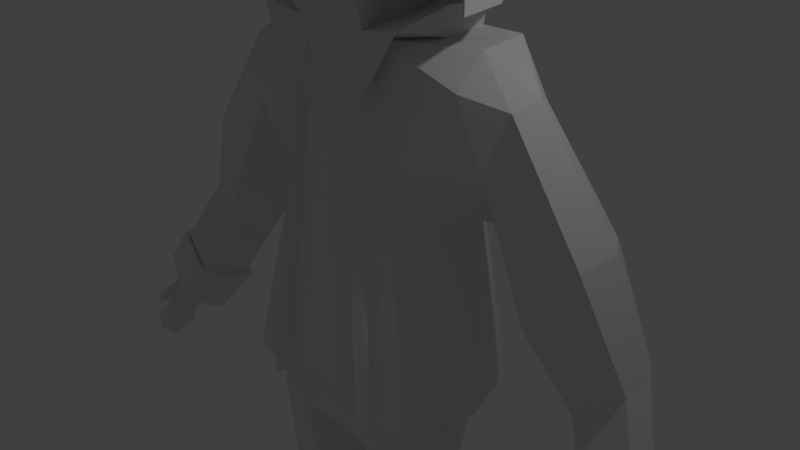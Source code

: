 # Source: probably_broke_it.blend  (saved by Blender 2.78.0; exported with 4.5.12 LTS)
import bpy
from mathutils import Matrix  # noqa: F401  (used for matrix-valued properties, if any)

bpy.ops.wm.read_factory_settings(use_empty=True)
scene = bpy.context.scene
scene.name = 'Scene'

# ---- collections
col_collection_1 = bpy.data.collections.new('Collection 1'); scene.collection.children.link(col_collection_1)

# ---- world
world_world = bpy.data.worlds.new('World'); scene.world = world_world
world_world.color = (0.05088, 0.05088, 0.05088)
world_world.use_sun_shadow = False
world_world.sun_shadow_jitter_overblur = 0.0
world_world.cycles.sampling_method = 'MANUAL'

# ---- cameras
cam_camera = bpy.data.cameras.new('Camera')
cam_camera.clip_end = 100.0
cam_camera.lens = 35.0
cam_camera.sensor_width = 32.0
cam_camera.sensor_height = 18.0
cam_camera.ortho_scale = 7.314
cam_camera.dof.focus_distance = 0.0
cam_camera.dof.aperture_fstop = 128.0

# ---- lights
light_lamp = bpy.data.lights.new('Lamp', 'POINT')
light_lamp.transmission_factor = 0.0
light_lamp.cutoff_distance = 30.0
light_lamp.energy = 100.0
light_lamp.shadow_buffer_clip_start = 1.001
light_lamp.shadow_soft_size = 0.1
light_lamp.shadow_maximum_resolution = 0.006
light_lamp.use_absolute_resolution = True

# ---- meshes
me_cube_004 = bpy.data.meshes.new('Cube.004')
me_cube_004.from_pydata([(0.4685, 1.248, 5.841), (1.193, 0.5068, 5.949), (1.312, -0.5419, 5.949), (0.5881, -1.277, 5.845), (0.4666, 0.556, 6.706), (0.552, -0.5185, 6.7), (0.5644, 1.327, 5.151), (1.364, 0.5538, 5.177), (1.35, -0.00878, 6.005), (1.429, -0.5975, 5.183), (0.5909, -1.439, 5.331), (0.5579, 0.02765, 6.804), (0.3972, 0.9887, 6.39), (0.8839, 0.9454, 5.866), (0.8814, 0.4868, 6.515), (1.018, -0.4849, 6.513), (1.063, -0.9968, 5.867), (0.5338, -0.9858, 6.384), (1.497, -0.01093, 5.181), (1.046, 1.024, 5.168), (1.035, 0.005027, 6.609), (1.144, -1.098, 5.176), (0.8897, -0.8369, 6.285), (0.7247, 0.8192, 6.287), (0.4537, 1.348, 5.829), (0.3766, 1.069, 6.422), (0.9022, 1.022, 5.856), (0.5116, 1.434, 5.142), (1.236, 0.5482, 5.945), (1.375, 0.5989, 5.17), (0.8996, 0.5265, 6.556), (1.406, -0.008686, 6.006), (1.365, -0.5845, 5.945), (1.047, -0.523, 6.555), (1.096, -1.076, 5.857), (1.445, -0.6446, 5.177), (0.5828, -1.379, 5.833), (0.5433, -1.55, 5.322), (0.5241, -1.064, 6.415), (0.4516, 0.6013, 6.763), (0.5501, 0.03066, 6.869), (0.5438, -0.5592, 6.757), (1.032, 1.107, 5.16), (1.519, -0.01101, 5.174), (1.065, 0.006225, 6.659), (1.137, -1.185, 5.169), (0.7303, 0.8856, 6.311), (0.9086, -0.9031, 6.308), (1.497, -0.01093, 5.181), (1.429, -0.5975, 5.183), (1.519, -0.01101, 5.174), (1.445, -0.6446, 5.177), (-0.4685, 1.248, 5.841), (-1.193, 0.5068, 5.949), (-1.312, -0.5419, 5.949), (-0.5881, -1.277, 5.845), (-0.4666, 0.556, 6.706), (-0.552, -0.5185, 6.7), (0.0, 1.423, 5.845), (-0.5644, 1.327, 5.151), (-1.364, 0.5538, 5.177), (-1.35, -0.00878, 6.005), (-1.429, -0.5975, 5.183), (-0.6294, -1.403, 5.312), (0.0, -1.471, 5.854), (0.0, 0.6699, 6.71), (0.0, -0.5973, 6.698), (-0.5579, 0.02765, 6.804), (-0.3972, 0.9887, 6.39), (-0.8839, 0.9454, 5.866), (-0.8814, 0.4868, 6.515), (-1.018, -0.4849, 6.513), (-1.063, -0.9968, 5.867), (-0.5338, -0.9858, 6.384), (0.0, 1.547, 5.129), (-1.497, -0.1748, 4.575), (-1.991e-06, -1.581, 5.019), (0.0, 0.05468, 6.794), (0.0, 1.079, 6.407), (-1.046, 1.024, 5.168), (-1.035, 0.005027, 6.609), (-1.144, -1.098, 5.176), (0.0, -1.151, 6.394), (-0.8897, -0.8369, 6.285), (-0.7247, 0.8192, 6.287), (-0.4537, 1.348, 5.829), (0.0, 1.538, 5.833), (-0.3766, 1.069, 6.422), (-0.9022, 1.022, 5.856), (-0.5116, 1.434, 5.142), (-1.236, 0.5482, 5.945), (-1.375, 0.5989, 5.17), (-0.8996, 0.5265, 6.556), (-1.406, -0.008686, 6.006), (-1.365, -0.5845, 5.945), (-1.047, -0.523, 6.555), (-1.096, -1.076, 5.857), (-1.445, -0.6446, 5.177), (-0.5828, -1.379, 5.833), (-0.5818, -1.514, 5.303), (-0.5241, -1.064, 6.415), (0.0, -1.588, 5.843), (-0.4516, 0.6013, 6.763), (-0.5501, 0.03066, 6.869), (0.0, 0.7243, 6.767), (-0.5438, -0.5592, 6.757), (0.0, -0.6444, 6.755), (0.0, 1.672, 5.119), (0.0, 1.166, 6.44), (-1.032, 1.107, 5.16), (-1.519, -0.1748, 4.568), (-1.065, 0.006225, 6.659), (-1.137, -1.185, 5.169), (-1.991e-06, -1.709, 5.007), (0.0, -1.242, 6.426), (0.0, 0.05985, 6.858), (-0.7303, 0.8856, 6.311), (-0.9086, -0.9031, 6.308), (-1.497, -0.1748, 4.575), (-1.429, -0.5975, 5.183), (-1.519, -0.1748, 4.568), (-1.445, -0.6446, 5.177), (1.451e-08, 1.536, 3.35), (0.688, 1.268, 3.376), (1.276, 0.8984, 3.397), (1.825, -0.3631, 3.413), (1.662, 0.3253, 3.408), (1.451e-08, 1.688, 3.338), (0.6236, 1.398, 3.366), (1.258, 0.9993, 3.388), (1.852, -0.3632, 3.405), (1.676, 0.3803, 3.4), (-0.688, 1.268, 3.376), (-1.276, 0.8984, 3.397), (-1.825, -0.3631, 3.413), (-1.662, 0.3253, 3.408), (-0.6236, 1.398, 3.366), (-1.258, 0.9993, 3.388), (-1.852, -0.3632, 3.405), (-1.676, 0.3803, 3.4)], [], [(0, 58, 74, 6), (0, 12, 78, 58), (0, 13, 23, 12), (0, 6, 19, 13), (1, 7, 18, 8), (1, 13, 19, 7), (1, 14, 23, 13), (1, 8, 20, 14), (2, 8, 18, 9), (2, 15, 20, 8), (2, 16, 22, 15), (2, 9, 21, 16), (3, 10, 76, 64), (3, 16, 21, 10), (3, 17, 22, 16), (3, 64, 82, 17), (4, 11, 77, 65), (4, 14, 20, 11), (4, 12, 23, 14), (4, 65, 78, 12), (5, 66, 77, 11), (5, 17, 82, 66), (5, 15, 22, 17), (5, 11, 20, 15), (24, 27, 107, 86), (24, 86, 108, 25), (24, 25, 46, 26), (24, 26, 42, 27), (28, 31, 43, 29), (28, 29, 42, 26), (28, 26, 46, 30), (28, 30, 44, 31), (32, 35, 43, 31), (32, 31, 44, 33), (32, 33, 47, 34), (32, 34, 45, 35), (36, 101, 113, 37), (36, 37, 45, 34), (36, 34, 47, 38), (36, 38, 114, 101), (39, 104, 115, 40), (39, 40, 44, 30), (39, 30, 46, 25), (39, 25, 108, 104), (41, 40, 115, 106), (41, 106, 114, 38), (41, 38, 47, 33), (41, 33, 44, 40), (35, 9, 49, 51), (21, 9, 35, 45), (75, 110, 138, 134), (76, 10, 37, 113), (29, 43, 130, 131), (10, 21, 45, 37), (109, 89, 136, 137), (27, 42, 129, 128), (49, 48, 50, 51), (9, 18, 48, 49), (18, 43, 50, 48), (43, 35, 51, 50), (52, 59, 74, 58), (52, 58, 78, 68), (52, 68, 84, 69), (52, 69, 79, 59), (53, 61, 75, 60), (53, 60, 79, 69), (53, 69, 84, 70), (53, 70, 80, 61), (54, 62, 75, 61), (54, 61, 80, 71), (54, 71, 83, 72), (54, 72, 81, 62), (55, 64, 76, 63), (55, 63, 81, 72), (55, 72, 83, 73), (55, 73, 82, 64), (56, 65, 77, 67), (56, 67, 80, 70), (56, 70, 84, 68), (56, 68, 78, 65), (57, 67, 77, 66), (57, 66, 82, 73), (57, 73, 83, 71), (57, 71, 80, 67), (85, 86, 107, 89), (85, 87, 108, 86), (85, 88, 116, 87), (85, 89, 109, 88), (90, 91, 110, 93), (90, 88, 109, 91), (90, 92, 116, 88), (90, 93, 111, 92), (94, 93, 110, 97), (94, 95, 111, 93), (94, 96, 117, 95), (94, 97, 112, 96), (98, 99, 113, 101), (98, 96, 112, 99), (98, 100, 117, 96), (98, 101, 114, 100), (102, 103, 115, 104), (102, 92, 111, 103), (102, 87, 116, 92), (102, 104, 108, 87), (105, 106, 115, 103), (105, 100, 114, 106), (105, 95, 117, 100), (105, 103, 111, 95), (97, 121, 119, 62), (81, 112, 97, 62), (89, 107, 127, 136), (76, 113, 99, 63), (43, 18, 125, 130), (63, 99, 112, 81), (107, 27, 128, 127), (79, 60, 135, 133), (119, 121, 120, 118), (62, 119, 118, 75), (75, 118, 120, 110), (110, 120, 121, 97), (123, 122, 127, 128), (124, 123, 128, 129), (125, 126, 131, 130), (126, 124, 129, 131), (132, 136, 127, 122), (133, 137, 136, 132), (134, 138, 139, 135), (135, 139, 137, 133), (110, 91, 139, 138), (42, 29, 131, 129), (6, 74, 122, 123), (91, 109, 137, 139), (19, 6, 123, 124), (74, 59, 132, 122), (18, 7, 126, 125), (59, 79, 133, 132), (7, 19, 124, 126), (60, 75, 134, 135)])
_uv = me_cube_004.uv_layers.new(name='UVMap')
_uv.uv.foreach_set('vector', [0.0, 0.0, 1.0, 0.0, 1.0, 1.0, 0.0, 1.0, 0.0, 0.0, 1.0, 0.0, 1.0, 1.0, 0.0, 1.0, 0.0, 0.0, 1.0, 0.0, 1.0, 1.0, 0.0, 1.0, 0.0, 0.0, 1.0, 0.0, 1.0, 1.0, 0.0, 1.0, 0.0, 0.0, 1.0, 0.0, 1.0, 1.0, 0.0, 1.0, 0.0, 0.0, 1.0, 0.0, 1.0, 1.0, 0.0, 1.0, 0.0, 0.0, 1.0, 0.0, 1.0, 1.0, 0.0, 1.0, 0.0, 0.0, 1.0, 0.0, 1.0, 1.0, 0.0, 1.0, 0.0, 0.0, 1.0, 0.0, 1.0, 1.0, 0.0, 1.0, 0.0, 0.0, 1.0, 0.0, 1.0, 1.0, 0.0, 1.0, 0.0, 0.0, 1.0, 0.0, 1.0, 1.0, 0.0, 1.0, 0.0, 0.0, 1.0, 0.0, 1.0, 1.0, 0.0, 1.0, 0.0, 0.0, 1.0, 0.0, 1.0, 1.0, 0.0, 1.0, 0.0, 0.0, 1.0, 0.0, 1.0, 1.0, 0.0, 1.0, 0.0, 0.0, 1.0, 0.0, 1.0, 1.0, 0.0, 1.0, 0.0, 0.0, 1.0, 0.0, 1.0, 1.0, 0.0, 1.0, 0.0, 0.0, 1.0, 0.0, 1.0, 1.0, 0.0, 1.0, 0.0, 0.0, 1.0, 0.0, 1.0, 1.0, 0.0, 1.0, 0.0, 0.0, 1.0, 0.0, 1.0, 1.0, 0.0, 1.0, 0.0, 0.0, 1.0, 0.0, 1.0, 1.0, 0.0, 1.0, 0.0, 0.0, 1.0, 0.0, 1.0, 1.0, 0.0, 1.0, 0.0, 0.0, 1.0, 0.0, 1.0, 1.0, 0.0, 1.0, 0.0, 0.0, 1.0, 0.0, 1.0, 1.0, 0.0, 1.0, 0.0, 0.0, 1.0, 0.0, 1.0, 1.0, 0.0, 1.0, 0.0, 0.0, 1.0, 0.0, 1.0, 1.0, 0.0, 1.0, 0.0, 0.0, 1.0, 0.0, 1.0, 1.0, 0.0, 1.0, 0.0, 0.0, 1.0, 0.0, 1.0, 1.0, 0.0, 1.0, 0.0, 0.0, 1.0, 0.0, 1.0, 1.0, 0.0, 1.0, 0.0, 0.0, 1.0, 0.0, 1.0, 1.0, 0.0, 1.0, 0.0, 0.0, 1.0, 0.0, 1.0, 1.0, 0.0, 1.0, 0.0, 0.0, 1.0, 0.0, 1.0, 1.0, 0.0, 1.0, 0.0, 0.0, 1.0, 0.0, 1.0, 1.0, 0.0, 1.0, 0.0, 0.0, 1.0, 0.0, 1.0, 1.0, 0.0, 1.0, 0.0, 0.0, 1.0, 0.0, 1.0, 1.0, 0.0, 1.0, 0.0, 0.0, 1.0, 0.0, 1.0, 1.0, 0.0, 1.0, 0.0, 0.0, 1.0, 0.0, 1.0, 1.0, 0.0, 1.0, 0.0, 0.0, 1.0, 0.0, 1.0, 1.0, 0.0, 1.0, 0.0, 0.0, 1.0, 0.0, 1.0, 1.0, 0.0, 1.0, 0.0, 0.0, 1.0, 0.0, 1.0, 1.0, 0.0, 1.0, 0.0, 0.0, 1.0, 0.0, 1.0, 1.0, 0.0, 1.0, 0.0, 0.0, 1.0, 0.0, 1.0, 1.0, 0.0, 1.0, 0.0, 0.0, 1.0, 0.0, 1.0, 1.0, 0.0, 1.0, 0.0, 0.0, 1.0, 0.0, 1.0, 1.0, 0.0, 1.0, 0.0, 0.0, 1.0, 0.0, 1.0, 1.0, 0.0, 1.0, 0.0, 0.0, 1.0, 0.0, 1.0, 1.0, 0.0, 1.0, 0.0, 0.0, 1.0, 0.0, 1.0, 1.0, 0.0, 1.0, 0.0, 0.0, 1.0, 0.0, 1.0, 1.0, 0.0, 1.0, 0.0, 0.0, 1.0, 0.0, 1.0, 1.0, 0.0, 1.0, 0.0, 0.0, 1.0, 0.0, 1.0, 1.0, 0.0, 1.0, 0.0, 0.0, 1.0, 0.0, 1.0, 1.0, 0.0, 1.0, 0.0, 0.0, 1.0, 0.0, 1.0, 1.0, 0.0, 1.0, 0.0, 0.0, 1.0, 0.0, 1.0, 1.0, 0.0, 1.0, 0.0, 0.0, 1.0, 0.0, 1.0, 1.0, 0.0, 1.0, 0.0, 0.0, 1.0, 0.0, 1.0, 1.0, 0.0, 1.0, 0.0, 0.0, 1.0, 0.0, 1.0, 1.0, 0.0, 1.0, 0.0, 0.0, 1.0, 0.0, 1.0, 1.0, 0.0, 1.0, 0.0, 0.0, 1.0, 0.0, 1.0, 1.0, 0.0, 1.0, 0.0, 0.0, 1.0, 0.0, 1.0, 1.0, 0.0, 1.0, 0.0, 0.0, 1.0, 0.0, 1.0, 1.0, 0.0, 1.0, 0.0, 0.0, 1.0, 0.0, 1.0, 1.0, 0.0, 1.0, 0.0, 0.0, 1.0, 0.0, 1.0, 1.0, 0.0, 1.0, 0.0, 0.0, 1.0, 0.0, 1.0, 1.0, 0.0, 1.0, 0.0, 0.0, 1.0, 0.0, 1.0, 1.0, 0.0, 1.0, 0.0, 0.0, 1.0, 0.0, 1.0, 1.0, 0.0, 1.0, 0.0, 0.0, 1.0, 0.0, 1.0, 1.0, 0.0, 1.0, 0.0, 0.0, 1.0, 0.0, 1.0, 1.0, 0.0, 1.0, 0.0, 0.0, 1.0, 0.0, 1.0, 1.0, 0.0, 1.0, 0.0, 0.0, 1.0, 0.0, 1.0, 1.0, 0.0, 1.0, 0.0, 0.0, 1.0, 0.0, 1.0, 1.0, 0.0, 1.0, 0.0, 0.0, 1.0, 0.0, 1.0, 1.0, 0.0, 1.0, 0.0, 0.0, 1.0, 0.0, 1.0, 1.0, 0.0, 1.0, 0.0, 0.0, 1.0, 0.0, 1.0, 1.0, 0.0, 1.0, 0.0, 0.0, 1.0, 0.0, 1.0, 1.0, 0.0, 1.0, 0.0, 0.0, 1.0, 0.0, 1.0, 1.0, 0.0, 1.0, 0.0, 0.0, 1.0, 0.0, 1.0, 1.0, 0.0, 1.0, 0.0, 0.0, 1.0, 0.0, 1.0, 1.0, 0.0, 1.0, 0.0, 0.0, 1.0, 0.0, 1.0, 1.0, 0.0, 1.0, 0.0, 0.0, 1.0, 0.0, 1.0, 1.0, 0.0, 1.0, 0.0, 0.0, 1.0, 0.0, 1.0, 1.0, 0.0, 1.0, 0.0, 0.0, 1.0, 0.0, 1.0, 1.0, 0.0, 1.0, 0.0, 0.0, 1.0, 0.0, 1.0, 1.0, 0.0, 1.0, 0.0, 0.0, 1.0, 0.0, 1.0, 1.0, 0.0, 1.0, 0.0, 0.0, 1.0, 0.0, 1.0, 1.0, 0.0, 1.0, 0.0, 0.0, 1.0, 0.0, 1.0, 1.0, 0.0, 1.0, 0.0, 0.0, 1.0, 0.0, 1.0, 1.0, 0.0, 1.0, 0.0, 0.0, 1.0, 0.0, 1.0, 1.0, 0.0, 1.0, 0.0, 0.0, 1.0, 0.0, 1.0, 1.0, 0.0, 1.0, 0.0, 0.0, 1.0, 0.0, 1.0, 1.0, 0.0, 1.0, 0.0, 0.0, 1.0, 0.0, 1.0, 1.0, 0.0, 1.0, 0.0, 0.0, 1.0, 0.0, 1.0, 1.0, 0.0, 1.0, 0.0, 0.0, 1.0, 0.0, 1.0, 1.0, 0.0, 1.0, 0.0, 0.0, 1.0, 0.0, 1.0, 1.0, 0.0, 1.0, 0.0, 0.0, 1.0, 0.0, 1.0, 1.0, 0.0, 1.0, 0.0, 0.0, 1.0, 0.0, 1.0, 1.0, 0.0, 1.0, 0.0, 0.0, 1.0, 0.0, 1.0, 1.0, 0.0, 1.0, 0.0, 0.0, 1.0, 0.0, 1.0, 1.0, 0.0, 1.0, 0.0, 0.0, 1.0, 0.0, 1.0, 1.0, 0.0, 1.0, 0.0, 0.0, 1.0, 0.0, 1.0, 1.0, 0.0, 1.0, 0.0, 0.0, 1.0, 0.0, 1.0, 1.0, 0.0, 1.0, 0.0, 0.0, 1.0, 0.0, 1.0, 1.0, 0.0, 1.0, 0.0, 0.0, 1.0, 0.0, 1.0, 1.0, 0.0, 1.0, 0.0, 0.0, 1.0, 0.0, 1.0, 1.0, 0.0, 1.0, 0.0, 0.0, 1.0, 0.0, 1.0, 1.0, 0.0, 1.0, 0.0, 0.0, 1.0, 0.0, 1.0, 1.0, 0.0, 1.0, 0.0, 0.0, 1.0, 0.0, 1.0, 1.0, 0.0, 1.0, 0.0, 0.0, 1.0, 0.0, 1.0, 1.0, 0.0, 1.0, 0.0, 0.0, 1.0, 0.0, 1.0, 1.0, 0.0, 1.0, 0.0, 0.0, 1.0, 0.0, 1.0, 1.0, 0.0, 1.0, 0.0, 0.0, 1.0, 0.0, 1.0, 1.0, 0.0, 1.0, 0.0, 0.0, 1.0, 0.0, 1.0, 1.0, 0.0, 1.0, 0.0, 0.0, 1.0, 0.0, 1.0, 1.0, 0.0, 1.0, 0.0, 0.0, 1.0, 0.0, 1.0, 1.0, 0.0, 1.0, 0.0, 0.0, 1.0, 0.0, 1.0, 1.0, 0.0, 1.0, 0.0, 0.0, 1.0, 0.0, 1.0, 1.0, 0.0, 1.0, 0.0, 0.0, 1.0, 0.0, 1.0, 1.0, 0.0, 1.0, 0.0, 0.0, 1.0, 0.0, 1.0, 1.0, 0.0, 1.0, 0.0, 0.0, 1.0, 0.0, 1.0, 1.0, 0.0, 1.0, 0.0, 0.0, 1.0, 0.0, 1.0, 1.0, 0.0, 1.0, 0.0, 0.0, 1.0, 0.0, 1.0, 1.0, 0.0, 1.0, 0.0, 0.0, 1.0, 0.0, 1.0, 1.0, 0.0, 1.0, 0.0, 0.0, 1.0, 0.0, 1.0, 1.0, 0.0, 1.0, 0.0, 0.0, 1.0, 0.0, 1.0, 1.0, 0.0, 1.0, 0.0, 0.0, 1.0, 0.0, 1.0, 1.0, 0.0, 1.0, 0.0, 0.0, 1.0, 0.0, 1.0, 1.0, 0.0, 1.0, 0.0, 0.0, 1.0, 0.0, 1.0, 1.0, 0.0, 1.0, 0.0, 0.0, 1.0, 0.0, 1.0, 1.0, 0.0, 1.0, 0.0, 0.0, 1.0, 0.0, 1.0, 1.0, 0.0, 1.0, 0.0, 0.0, 1.0, 0.0, 1.0, 1.0, 0.0, 1.0, 0.0, 0.0, 1.0, 0.0, 1.0, 1.0, 0.0, 1.0, 0.0, 0.0, 1.0, 0.0, 1.0, 1.0, 0.0, 1.0, 0.0, 0.0, 1.0, 0.0, 1.0, 1.0, 0.0, 1.0, 0.0, 0.0, 1.0, 0.0, 1.0, 1.0, 0.0, 1.0, 0.0, 0.0, 1.0, 0.0, 1.0, 1.0, 0.0, 1.0, 0.0, 0.0, 1.0, 0.0, 1.0, 1.0, 0.0, 1.0, 0.0, 0.0, 1.0, 0.0, 1.0, 1.0, 0.0, 1.0, 0.0, 0.0, 1.0, 0.0, 1.0, 1.0, 0.0, 1.0, 0.0, 0.0, 1.0, 0.0, 1.0, 1.0, 0.0, 1.0, 0.0, 0.0, 1.0, 0.0, 1.0, 1.0, 0.0, 1.0])
me_cube_004.use_remesh_preserve_volume = False
me_cube_004.use_remesh_preserve_attributes = False
me_cube_004.use_mirror_vertex_groups = False
me_cube_004.update()
me_cube_003 = bpy.data.meshes.new('Cube.003')
me_cube_003.from_pydata([(0.0, 2.308, 5.582), (0.0, -2.317, 5.582), (0.2238, -2.273, 5.582), (0.6218, -2.141, 5.582), (0.9886, -1.928, 5.582), (1.31, -1.64, 5.582), (1.574, -1.289, 5.582), (1.77, -0.8896, 5.582), (1.891, -0.4558, 5.582), (1.932, -0.004603, 5.582), (1.891, 0.4466, 5.582), (1.77, 0.8804, 5.582), (1.574, 1.28, 5.582), (1.31, 1.631, 5.582), (0.9886, 1.918, 5.582), (0.6218, 2.132, 5.582), (0.2238, 2.264, 5.582), (0.0, 2.308, 5.711), (0.0, -2.317, 5.711), (0.2238, -2.273, 5.711), (0.6218, -2.141, 5.711), (0.9886, -1.928, 5.711), (1.31, -1.64, 5.711), (1.574, -1.289, 5.711), (1.77, -0.8896, 5.711), (1.891, -0.4558, 5.711), (1.932, -0.004603, 5.711), (1.891, 0.4466, 5.711), (1.77, 0.8804, 5.711), (1.574, 1.28, 5.711), (1.31, 1.631, 5.711), (0.9886, 1.918, 5.711), (0.6218, 2.132, 5.711), (0.2238, 2.264, 5.711), (0.0, 2.188, 5.711), (0.0, -2.197, 5.711), (0.2022, -2.155, 5.711), (0.5795, -2.03, 5.711), (0.9272, -1.827, 5.711), (1.232, -1.555, 5.711), (1.482, -1.223, 5.711), (1.668, -0.8436, 5.711), (1.782, -0.4323, 5.711), (1.821, -0.004603, 5.711), (1.782, 0.4231, 5.711), (1.668, 0.8344, 5.711), (1.482, 1.213, 5.711), (1.232, 1.546, 5.711), (0.9272, 1.818, 5.711), (0.5795, 2.021, 5.711), (0.2022, 2.146, 5.711), (0.0, -2.054, 6.406), (0.1766, -2.014, 6.406), (0.5293, -1.898, 6.406), (0.8543, -1.708, 6.406), (1.139, -1.454, 6.406), (1.373, -1.143, 6.406), (1.547, -0.7888, 6.406), (1.654, -0.4044, 6.406), (1.69, -0.004603, 6.406), (1.654, 0.3952, 6.406), (1.547, 0.7796, 6.406), (1.373, 1.134, 6.406), (1.139, 1.444, 6.406), (0.8543, 1.699, 6.406), (0.5293, 1.889, 6.406), (0.0, 1.626, 6.908), (0.0, -1.636, 6.908), (0.1018, -1.604, 6.908), (0.3825, -1.511, 6.908), (0.6412, -1.361, 6.908), (0.8679, -1.158, 6.908), (1.054, -0.9108, 6.908), (1.192, -0.6288, 6.908), (1.277, -0.3228, 6.908), (1.306, -0.004603, 6.908), (1.277, 0.3136, 6.908), (1.192, 0.6196, 6.908), (1.054, 0.9015, 6.908), (0.8679, 1.149, 6.908), (0.6412, 1.352, 6.908), (0.3825, 1.502, 6.908), (0.1018, 1.595, 6.908), (0.0, 0.2453, 7.491), (0.0, -0.293, 7.491), (0.0, -0.2878, 7.491), (0.0, -0.2725, 7.491), (0.0, -0.2477, 7.491), (0.0, -0.2142, 7.491), (0.01514, -0.1734, 7.491), (0.03796, -0.1269, 7.491), (0.05201, -0.07638, 7.491), (0.05675, -0.02387, 7.491), (0.05201, 0.02864, 7.491), (0.03796, 0.07913, 7.491), (0.01514, 0.1257, 7.491), (0.0, 0.1664, 7.491), (0.0, 0.1999, 7.491), (0.0, 0.2248, 7.491), (0.0, 0.2401, 7.491), (0.0, 1.15, 7.296), (0.6988, 0.6319, 7.296), (0.5659, 0.8085, 7.296), (0.4038, 0.9534, 7.296), (0.0, -1.181, 7.296), (0.219, 1.061, 7.296), (0.01842, -1.159, 7.296), (0.01842, 1.127, 7.296), (0.219, -1.092, 7.296), (0.4038, -0.9846, 7.296), (0.5659, -0.8397, 7.296), (0.6988, -0.6631, 7.296), (0.7976, -0.4616, 7.296), (0.8585, -0.2429, 7.296), (0.879, -0.01558, 7.296), (0.8585, 0.2118, 7.296), (0.7976, 0.4304, 7.296), (0.0, 2.165, 5.582), (0.1982, -2.133, 5.582), (0.5716, -2.009, 5.582), (0.9158, -1.809, 5.582), (1.217, -1.539, 5.582), (1.465, -1.21, 5.582), (1.649, -0.835, 5.582), (1.8, -0.004603, 5.582), (1.762, 0.4187, 5.582), (1.649, 0.8257, 5.582), (1.465, 1.201, 5.582), (0.5716, 2.0, 5.582), (0.0, -2.174, 5.582), (1.762, -0.4279, 5.582), (0.1018, 1.595, 6.908), (1.217, 1.53, 5.582), (0.9158, 1.8, 5.582), (0.2022, 2.146, 5.711), (0.1982, 2.124, 5.582), (0.1696, 1.967, 6.406), (0.0, 2.045, 6.406)], [(131, 66), (136, 131), (136, 134)], [(9, 8, 25, 26), (10, 9, 26, 27), (11, 10, 27, 28), (12, 11, 28, 29), (13, 12, 29, 30), (14, 13, 30, 31), (15, 14, 31, 32), (2, 1, 18, 19), (16, 15, 32, 33), (3, 2, 19, 20), (0, 16, 33, 17), (4, 3, 20, 21), (5, 4, 21, 22), (6, 5, 22, 23), (7, 6, 23, 24), (8, 7, 24, 25), (17, 33, 50, 34), (21, 20, 37, 38), (22, 21, 38, 39), (23, 22, 39, 40), (24, 23, 40, 41), (25, 24, 41, 42), (26, 25, 42, 43), (27, 26, 43, 44), (28, 27, 44, 45), (29, 28, 45, 46), (30, 29, 46, 47), (31, 30, 47, 48), (32, 31, 48, 49), (19, 18, 35, 36), (33, 32, 49, 50), (20, 19, 36, 37), (41, 40, 56, 57), (42, 41, 57, 58), (43, 42, 58, 59), (44, 43, 59, 60), (45, 44, 60, 61), (46, 45, 61, 62), (47, 46, 62, 63), (48, 47, 63, 64), (49, 48, 64, 65), (36, 35, 51, 52), (37, 36, 52, 53), (38, 37, 53, 54), (39, 38, 54, 55), (40, 39, 55, 56), (60, 59, 75, 76), (61, 60, 76, 77), (62, 61, 77, 78), (63, 62, 78, 79), (64, 63, 79, 80), (65, 64, 80, 81), (52, 51, 67, 68), (53, 52, 68, 69), (54, 53, 69, 70), (55, 54, 70, 71), (56, 55, 71, 72), (57, 56, 72, 73), (58, 57, 73, 74), (59, 58, 74, 75), (102, 101, 95, 96), (103, 102, 96, 97), (105, 103, 97, 98), (106, 104, 84, 85), (107, 105, 98, 99), (108, 106, 85, 86), (100, 107, 99, 83), (109, 108, 86, 87), (110, 109, 87, 88), (111, 110, 88, 89), (112, 111, 89, 90), (113, 112, 90, 91), (114, 113, 91, 92), (115, 114, 92, 93), (116, 115, 93, 94), (101, 116, 94, 95), (78, 77, 116, 101), (77, 76, 115, 116), (76, 75, 114, 115), (75, 74, 113, 114), (74, 73, 112, 113), (73, 72, 111, 112), (72, 71, 110, 111), (71, 70, 109, 110), (70, 69, 108, 109), (66, 82, 107, 100), (69, 68, 106, 108), (82, 81, 105, 107), (68, 67, 104, 106), (81, 80, 103, 105), (80, 79, 102, 103), (79, 78, 101, 102), (8, 9, 124, 130), (9, 10, 125, 124), (10, 11, 126, 125), (11, 12, 127, 126), (12, 13, 132, 127), (13, 14, 133, 132), (14, 15, 128, 133), (1, 2, 118, 129), (15, 16, 135, 128), (2, 3, 119, 118), (16, 0, 117, 135), (3, 4, 120, 119), (4, 5, 121, 120), (5, 6, 122, 121), (6, 7, 123, 122), (7, 8, 130, 123), (85, 84, 83, 99, 98, 97, 96, 95, 94, 93, 92, 91, 90, 89, 88, 87, 86), (136, 50, 34, 137), (65, 49, 50, 136), (136, 82, 81, 65), (82, 136, 137, 66), (17, 34, 137, 66, 100, 83, 84, 104, 67, 51, 35, 18, 1, 129, 118, 119, 120, 121, 122, 123, 130, 124, 125, 126, 127, 132, 133, 128, 135, 117, 0)])
me_cube_003.use_remesh_preserve_volume = False
me_cube_003.use_remesh_preserve_attributes = False
me_cube_003.use_mirror_vertex_groups = False
me_cube_003.update()
me_cube_001 = bpy.data.meshes.new('Cube.001')
me_cube_001.from_pydata([(0.2939, 1.61, 6.359), (1.14, 0.467, -6.814), (0.5293, -0.3825, -6.927), (1.171, -0.3698, -6.909), (0.6119, 0.5304, -6.788), (3.673, 0.1741, -0.2277), (4.423, 0.1173, -1.999), (3.998, 0.03368, -2.268), (3.977, -0.1621, -2.156), (4.146, -0.3537, -1.983), (4.462, 0.009402, -1.732), (4.51, -0.1993, -1.782), (0.0, 0.7274, 3.214), (3.72, 0.5288, -0.2032), (3.847, 0.5425, -0.247), (0.4856, 0.7245, 3.325), (1.084, 0.8463, 3.298), (3.797, 0.165, -0.273), (0.0, 1.358, 3.244), (0.4685, 1.248, 5.841), (0.5685, 1.219, 4.456), (1.357, 0.5655, 4.413), (1.193, 0.5068, 5.949), (1.312, -0.5419, 5.949), (1.361, -0.5599, 4.437), (0.5723, -1.371, 4.414), (0.5881, -1.277, 5.845), (0.6074, -0.6464, 3.385), (0.4666, 0.556, 6.706), (0.552, -0.5185, 6.7), (0.0, 1.423, 5.845), (0.5644, 1.327, 5.162), (0.0, 1.308, 4.407), (1.364, 0.5538, 5.188), (1.35, -0.00878, 6.005), (1.429, -0.5975, 5.194), (1.469, 0.0014, 4.373), (0.6294, -1.403, 5.162), (0.0, -1.471, 5.854), (0.0, -1.518, 4.272), (0.5458, 0.01989, 3.37), (0.0, -0.6019, 3.233), (0.0, 0.6699, 6.71), (0.0, -0.5973, 6.698), (0.5579, 0.02765, 6.804), (0.5633, 0.9416, 3.841), (0.3972, 0.9887, 6.39), (0.8839, 0.9454, 5.866), (1.05, 1.012, 4.47), (1.091, -0.5355, 3.795), (1.128, 0.5485, 3.777), (0.8814, 0.4868, 6.515), (1.018, -0.4849, 6.513), (1.063, -0.9968, 5.867), (1.056, -1.043, 4.49), (0.5263, -1.131, 3.765), (0.5338, -0.9858, 6.384), (0.0, 1.547, 5.141), (1.497, -0.01093, 5.192), (0.0, -1.611, 5.129), (0.0, 0.05468, 6.794), (0.0, 0.9009, 3.742), (0.0, 1.079, 6.407), (1.046, 1.024, 5.179), (1.212, 0.003258, 3.686), (1.035, 0.005027, 6.609), (1.144, -1.098, 5.187), (0.0, -1.264, 3.653), (0.0, -1.151, 6.394), (0.9066, -0.9195, 3.996), (0.8897, -0.8369, 6.285), (0.9344, 0.857, 4.005), (0.7247, 0.8192, 6.287), (1.161, -0.6103, -2.287), (1.077, 0.8767, -2.308), (0.0, 0.9517, -2.328), (0.0, -0.668, -2.328), (0.0, -0.4427, 2.623), (0.6022, -0.6306, -2.427), (0.5345, 0.9037, -2.444), (0.4661, -0.4322, 2.882), (0.9827, -0.2495, -5.989), (1.092, 0.5461, -5.974), (0.6745, -0.2629, -5.989), (0.6558, 0.5267, -5.98), (0.607, 0.5156, -4.504), (0.6578, -0.4396, -4.499), (1.077, -0.427, -4.452), (1.014, 0.4988, -4.459), (0.6295, -0.5821, -3.24), (1.104, -0.5648, -3.136), (0.5719, 0.7251, -3.252), (1.033, 0.7021, -3.152), (1.562, 0.1273, -2.202), (0.0, 0.1419, -2.37), (0.5778, 0.2124, 3.012), (0.1955, 0.1373, -2.543), (1.247, 0.1463, -5.989), (1.392, 0.03312, -4.427), (0.3344, 0.03846, -4.532), (0.2702, 0.07216, -3.31), (1.454, 0.06485, -3.076), (0.3794, 0.1515, -5.989), (0.9827, -0.2686, -5.989), (0.9418, 0.5458, -5.989), (0.6745, -0.282, -5.989), (0.6427, 0.5321, -5.989), (1.247, 0.1272, -5.989), (0.3794, 0.1324, -5.989), (1.094, -0.3176, -5.989), (1.12, 0.5967, -5.989), (0.516, -0.3328, -5.989), (0.622, 0.5814, -5.989), (1.3, 0.1268, -5.989), (0.3264, 0.1326, -5.989), (0.8286, -0.2562, -5.989), (0.8056, 0.8902, -2.376), (1.239, -0.8279, -7.172), (0.4732, -1.094, -7.208), (1.367, -1.163, -7.274), (1.069, -1.385, -7.277), (0.3597, -1.512, -7.56), (1.367, -1.499, -7.553), (0.3597, -1.188, -7.693), (1.367, -1.186, -7.678), (0.3597, -0.7453, -7.633), (1.367, -0.7485, -7.618), (0.3597, -0.09725, -7.435), (1.367, -0.09159, -7.421), (1.367, 0.05321, -7.679), (1.367, 0.7064, -7.611), (1.367, 0.6011, -7.239), (1.184, 0.4725, -6.956), (1.14, 0.467, -6.814), (0.5081, -0.8328, -7.132), (0.5485, -1.314, -7.256), (0.3597, 0.04625, -7.693), (0.3597, 0.698, -7.624), (0.3597, 0.5864, -7.242), (0.5077, 0.5508, -6.954), (1.265, 0.07584, -6.931), (1.367, 0.2804, -7.323), (1.367, 0.404, -7.643), (0.3597, 0.3962, -7.656), (1.368, -0.2237, -7.168), (1.433, -1.532, -7.407), (1.304, 0.5085, -7.06), (1.459, -0.7815, -7.392), (1.413, -1.175, -7.342), (0.3452, -0.2289, -7.194), (0.3971, 0.5612, -7.072), (0.2946, -1.544, -7.406), (0.2676, -0.782, -7.395), (0.2671, -1.178, -7.471), (1.291, 0.1311, -7.101), (0.5293, -0.3825, -6.927), (0.453, -0.1345, -6.931), (1.171, -0.3698, -6.909), (0.6119, 0.5304, -6.788), (0.8814, -0.6204, -2.357), (0.8739, 0.5364, -5.977), (0.8104, 0.5072, -4.482), (0.8674, -0.4333, -4.475), (0.8669, -0.5734, -3.188), (0.8024, 0.7136, -3.202), (0.8286, -0.2753, -5.989), (0.7923, 0.539, -5.989), (0.8052, -0.3252, -5.989), (0.8709, 0.589, -5.989), (0.8635, -1.164, -7.215), (0.8635, -1.506, -7.557), (0.8635, -1.187, -7.686), (0.8635, -0.7469, -7.625), (0.8635, -0.09442, -7.428), (0.8635, -0.8303, -7.14), (0.8635, -1.437, -7.261), (0.8635, 0.04973, -7.686), (0.8635, 0.7022, -7.618), (0.8635, 0.5938, -7.241), (0.8458, 0.5117, -6.955), (0.8635, 0.4001, -7.649), (0.8504, 0.5349, -7.066), (0.8638, -1.538, -7.407), (0.8503, -0.3761, -6.918), (0.8759, 0.4987, -6.801), (2.928, 0.853, -0.5933), (2.922, 0.4723, -0.8247), (3.673, 0.1741, -0.2277), (1.089, 0.8736, -1.578), (1.114, -0.5661, -1.532), (0.0, -0.7026, -1.517), (0.5517, 0.934, -1.64), (0.5719, -0.6311, -1.616), (1.348, 0.1525, -1.549), (0.8427, -0.5986, -1.574), (0.8201, 0.9038, -1.609), (4.245, -0.2394, -1.243), (3.51, 0.00217, -1.703), (3.743, -0.3328, -1.58), (3.538, 0.3107, -1.745), (4.289, 0.04799, -1.225), (3.397, 0.03162, -1.796), (3.692, -0.3897, -1.642), (3.434, 0.4197, -1.849), (4.378, 0.08927, -1.196), (4.323, -0.2723, -1.217), (4.173, 0.3791, -1.361), (4.268, -0.426, -2.151), (4.65, -0.08541, -2.021), (4.619, -0.2767, -1.957), (4.536, 0.02962, -2.167), (4.104, -0.2407, -2.319), (4.124, -0.05128, -2.427), (4.551, -0.2884, -2.099), (4.358, -0.5564, -2.866), (4.51, -0.652, -2.821), (4.371, -0.3793, -2.917), (4.797, -0.6045, -2.887), (4.794, -0.6904, -2.856), (4.563, -0.3575, -2.918), (4.634, 0.2141, -2.164), (3.947, 0.07925, -2.598), (3.913, -0.2366, -2.417), (4.187, -0.5456, -2.138), (4.773, -0.2966, -1.813), (4.695, 0.006912, -1.98), (4.423, 0.1173, -1.999), (3.998, 0.03368, -2.268), (3.977, -0.1621, -2.156), (4.146, -0.3537, -1.983), (4.462, 0.009402, -1.732), (4.51, -0.1993, -1.782), (4.306, -0.2436, -2.696), (4.263, -0.4249, -2.611), (4.412, -0.509, -2.511), (4.611, -0.4894, -2.458), (4.716, -0.4038, -2.432), (4.585, -0.1607, -2.564), (4.192, -0.3612, -2.486), (4.694, -0.2945, -2.291), (4.568, -0.09536, -2.428), (4.247, -0.1806, -2.57), (4.339, -0.4374, -2.377), (4.339, -0.2692, -2.882), (4.459, -0.5984, -2.656), (4.3, -0.5008, -2.739), (4.677, -0.5905, -2.646), (4.751, -0.5197, -2.65), (4.612, -0.2087, -2.774), (4.322, -0.3626, -2.217), (4.574, -0.3965, -2.283), (4.365, -0.4438, -2.36), (4.404, -0.5323, -2.497), (4.623, -0.4986, -2.451), (4.519, -0.4317, -2.14), (4.387, -0.4743, -2.207), (4.532, -0.4938, -2.245), (4.413, -0.521, -2.289), (4.435, -0.5718, -2.368), (4.561, -0.5525, -2.342), (4.497, -0.7106, -2.231), (4.403, -0.7291, -2.259), (4.545, -0.7373, -2.278), (4.397, -0.7709, -2.333), (4.444, -0.7986, -2.374), (4.531, -0.7863, -2.357), (0.0, 0.7497, 3.485), (0.6138, 0.5164, 3.425), (4.391, -0.6278, -3.036), (4.501, -0.6916, -2.992), (4.431, -0.5195, -3.072), (4.677, -0.6493, -3.055), (4.675, -0.6987, -3.037), (4.542, -0.507, -3.073), (2.283, 0.9756, 0.2003), (0.5903, 0.5827, -4.212), (1.024, 0.5638, -4.152), (0.6445, -0.4909, -4.205), (1.092, -0.4767, -4.142), (0.3012, 0.04643, -4.248), (1.426, 0.04043, -4.108), (0.8681, -0.4838, -4.173), (0.8073, 0.5732, -4.182), (0.6371, 0.4761, -4.79), (1.012, 0.4672, -4.756), (0.6776, -0.3633, -4.788), (1.039, -0.3517, -4.754), (1.316, 0.0554, -4.735), (0.3885, 0.06022, -4.812), (0.8247, 0.4717, -4.773), (0.8584, -0.3575, -4.771), (0.0, -0.6483, 2.072), (0.0, -0.7277, 1.306), (0.4661, -0.6332, 1.211), (0.4661, -0.533, 2.044), (1.852, 0.3832, 0.9114), (3.72, 0.5288, -0.2032), (1.705, 0.822, 1.444), (0.0, -0.9097, -1.465), (0.0, 1.003, -1.515), (0.7483, -0.8158, -1.594), (4.126, 0.2784, -1.357), (3.847, 0.5425, -0.247), (0.5035, 0.2058, 3.174), (0.3847, -0.4801, 3.036), (3.255, 0.04249, -0.7341), (0.4856, 0.7245, 3.325), (3.652, 0.845, -0.2303), (4.21, 0.275, -1.529), (2.998, 0.4823, -0.9083), (3.004, 0.8874, -0.6621), (1.029, -0.85, -1.712), (0.7855, -0.6572, -1.705), (0.6415, -0.7712, -1.75), (0.8399, -1.0, -1.771), (0.4758, 0.9736, -1.776), (0.7614, 0.9415, -1.743), (1.074, -0.6225, -1.66), (1.047, 0.9093, -1.71), (1.323, 0.142, -1.679), (4.337, -0.276, -1.407), (3.554, -0.01897, -1.896), (3.803, -0.3754, -1.766), (3.585, 0.3093, -1.941), (4.384, 0.02979, -1.388), (1.084, 0.8463, 3.298), (1.409, -0.8044, -1.653), (1.737, 0.2015, -1.678), (1.374, 1.211, -1.718), (0.9977, 1.253, -1.762), (3.797, 0.165, -0.273), (1.102, 0.2058, 3.316), (1.128, -0.5595, 3.177), (0.6219, 1.296, -1.805), (1.03, 0.86, 2.997), (1.441, 1.052, 2.935), (1.617, 0.1959, 2.939), (1.709, -0.2935, 2.6), (1.207, 1.081, 1.761), (1.091, 0.8977, 0.9961), (1.372, -0.4617, 1.649), (0.8994, -0.4586, 1.141), (0.0, 1.311, 2.855), (0.0, 1.199, 1.372), (1.447, 0.2352, 0.831), (0.8154, 0.9917, 1.1), (0.0, 1.358, 3.244), (0.6737, -0.4201, 2.993), (0.6421, -0.5763, 1.199), (0.529, -0.7733, 1.258), (0.5395, 1.086, 1.205), (0.529, -0.6667, 2.144), (0.5656, 1.214, 1.866), (0.6578, -0.4985, 2.093), (1.564, 0.2437, 0.9853), (0.9225, 1.221, 1.82), (1.086, 0.2149, 2.969), (1.86, 0.3876, 0.939), (2.217, 0.4569, 2.495), (2.318, 1.018, 0.1824), (3.207, -0.01747, 1.018), (2.679, -0.1931, 0.1894), (2.404, 0.4372, -0.3342), (1.703, 0.8545, 1.506), (2.188, 0.02192, 2.435), (1.994, -0.1193, 1.614), (2.019, 0.8056, 2.374), (0.0, 1.312, -1.643), (2.364, 0.4299, -0.2852), (2.997, 0.9571, 1.015), (3.262, 0.5235, 1.073), (2.89, 0.8601, -0.5472), (2.889, 0.4698, -0.7934), (2.964, 0.895, -0.613), (3.763, 0.1544, -0.198), (3.222, 0.0288, -0.6804), (3.614, 0.8516, -0.1579), (2.963, 0.4797, -0.875), (3.813, 0.5414, -0.1703), (3.829, 0.398, -1.588), (3.35, 0.8648, -0.4311), (3.919, 0.2909, -1.72), (1.332, 1.066, 2.389), (0.0, 1.336, 3.063), (0.6285, 1.171, 2.632), (0.9801, 1.028, 2.45), (1.872, 0.8283, 1.97), (3.311, 0.8718, -0.3696), (3.853, 0.2934, -1.537), (2.681, 0.9854, 0.6279)], [], [(18, 15, 12), (12, 15, 16, 18), (6, 7, 227, 226), (11, 10, 230, 231), (15, 18, 346, 306), (7, 8, 228, 227), (8, 9, 229, 228), (14, 13, 296, 302), (10, 6, 226, 230), (18, 16, 325, 346), (16, 15, 306, 325), (5, 17, 330, 187), (4, 2, 155, 158), (13, 5, 187, 296), (1, 3, 157, 133), (9, 11, 231, 229), (19, 31, 57, 30), (19, 30, 62, 46), (19, 46, 72, 47), (19, 47, 63, 31), (20, 32, 57, 31), (20, 31, 63, 48), (20, 48, 71, 45), (20, 45, 61, 32), (21, 33, 58, 36), (21, 36, 64, 50), (21, 50, 71, 48), (21, 48, 63, 33), (22, 34, 58, 33), (22, 33, 63, 47), (22, 47, 72, 51), (22, 51, 65, 34), (23, 35, 58, 34), (23, 34, 65, 52), (23, 52, 70, 53), (23, 53, 66, 35), (24, 36, 58, 35), (24, 35, 66, 54), (24, 54, 69, 49), (24, 49, 64, 36), (25, 37, 59, 39), (25, 39, 67, 55), (25, 55, 69, 54), (25, 54, 66, 37), (26, 38, 59, 37), (26, 37, 66, 53), (26, 53, 70, 56), (26, 56, 68, 38), (267, 266, 61, 45), (267, 45, 71, 50), (267, 50, 64, 40), (27, 40, 64, 49), (27, 49, 69, 55), (27, 55, 67, 41), (28, 42, 60, 44), (28, 44, 65, 51), (28, 51, 72, 46), (28, 46, 62, 42), (29, 44, 60, 43), (29, 43, 68, 56), (29, 56, 70, 52), (29, 52, 65, 44), (288, 283, 84, 102), (306, 346, 266, 267), (94, 96, 78, 76), (290, 285, 83, 115), (289, 284, 82, 160), (287, 286, 81, 97), (280, 278, 87, 98), (282, 276, 88, 161), (281, 277, 86, 162), (279, 275, 85, 99), (96, 79, 91, 100), (159, 78, 89, 163), (116, 74, 92, 164), (93, 73, 90, 101), (74, 93, 101, 92), (78, 96, 100, 89), (277, 279, 99, 86), (276, 280, 98, 88), (284, 287, 97, 82), (154, 144, 128, 141), (75, 79, 96, 94), (77, 80, 27, 41), (285, 288, 102, 83), (141, 142, 130, 131), (144, 157, 117, 147), (148, 124, 126, 147), (145, 122, 124, 148), (102, 84, 106, 108), (82, 97, 107, 104), (83, 102, 108, 105), (115, 83, 105, 165), (97, 81, 103, 107), (160, 82, 104, 166), (107, 103, 109, 113), (166, 104, 110, 168), (104, 107, 113, 110), (108, 106, 112, 114), (105, 108, 114, 111), (165, 105, 111, 167), (155, 156, 149), (129, 176, 180, 142), (131, 178, 181, 146), (120, 175, 182, 145), (112, 168, 184, 158), (156, 158, 149), (183, 155, 134, 174), (174, 134, 118, 169), (169, 118, 135, 175), (182, 151, 121, 170), (170, 121, 123, 171), (171, 123, 125, 172), (172, 125, 127, 173), (173, 127, 136, 176), (180, 143, 137, 177), (177, 137, 138, 178), (181, 150, 139, 179), (157, 140, 133), (133, 140, 132), (149, 127, 125, 152), (127, 149, 138, 137, 143, 136), (149, 158, 155), (152, 125, 123, 153), (153, 123, 121, 151), (139, 150, 138, 149, 158), (179, 139, 158, 184), (176, 136, 143, 180), (128, 129, 142, 141), (146, 154, 141, 131), (132, 140, 154, 146), (118, 153, 151, 135), (134, 152, 153, 118), (155, 149, 152, 134), (178, 138, 150, 181), (175, 135, 151, 182), (120, 145, 148, 119), (119, 148, 147, 117), (128, 144, 147, 126), (140, 157, 144, 154), (114, 112, 158, 156), (110, 113, 140, 133), (168, 110, 133, 184), (113, 109, 157, 140), (167, 111, 155, 183), (111, 114, 156, 155), (109, 167, 183, 157), (132, 179, 184, 133), (146, 181, 179, 132), (130, 177, 178, 131), (142, 180, 177, 130), (128, 173, 176, 129), (126, 172, 173, 128), (124, 171, 172, 126), (122, 170, 171, 124), (145, 182, 170, 122), (119, 169, 175, 120), (117, 174, 169, 119), (157, 183, 174, 117), (103, 165, 167, 109), (106, 166, 168, 112), (84, 160, 166, 106), (81, 115, 165, 103), (79, 116, 164, 91), (73, 159, 163, 90), (278, 281, 162, 87), (275, 282, 161, 85), (283, 289, 160, 84), (286, 290, 115, 81), (372, 371, 185, 186), (79, 191, 195, 116), (73, 189, 194, 159), (74, 188, 193, 93), (159, 194, 192, 78), (75, 299, 191, 79), (116, 195, 188, 74), (93, 193, 189, 73), (78, 192, 190, 76), (200, 196, 205, 204), (221, 220, 210, 212), (198, 197, 201, 202), (190, 192, 300, 298), (388, 301, 206, 379), (197, 199, 203, 201), (196, 198, 202, 205), (208, 209, 213), (222, 221, 212, 211), (224, 223, 207, 209), (225, 224, 209, 208), (223, 222, 211, 207), (220, 225, 208, 210), (245, 243, 216, 214), (207, 211, 249), (209, 207, 249, 213), (215, 214, 268, 269), (246, 244, 215, 218), (247, 246, 218, 217), (244, 245, 214, 215), (248, 247, 217, 219), (243, 248, 219, 216), (206, 204, 225, 220), (202, 201, 222, 223), (204, 205, 224, 225), (205, 202, 223, 224), (201, 203, 221, 222), (203, 379, 206, 220, 221), (222, 221, 227, 228), (225, 224, 231, 230), (220, 225, 230, 226), (221, 220, 226, 227), (224, 223, 229, 231), (223, 222, 228, 229), (241, 240, 237, 232), (240, 239, 236, 237), (242, 238, 233, 234), (239, 250, 235, 236), (238, 241, 232, 233), (211, 212, 241, 238), (208, 213, 250, 239), (249, 211, 238, 242), (210, 208, 239, 240), (212, 210, 240, 241), (232, 237, 248, 243), (237, 236, 247, 248), (234, 233, 245, 244), (236, 235, 246, 247), (235, 234, 244, 246), (233, 232, 243, 245), (251, 252, 258, 257), (253, 250, 256, 259), (234, 235, 253, 252), (249, 242, 251), (235, 250, 253), (242, 234, 252, 251), (213, 249, 255, 254), (249, 251, 257, 255), (252, 253, 259, 258), (250, 213, 254, 256), (254, 255, 261, 260), (257, 258, 264, 263), (262, 263, 264, 265), (260, 261, 263, 262), (255, 257, 263, 261), (258, 259, 265, 264), (256, 254, 260, 262), (259, 256, 262, 265), (80, 95, 40, 27), (95, 306, 267, 40), (271, 272, 269, 268, 270, 273), (219, 217, 271, 273), (216, 219, 273, 270), (214, 216, 270, 268), (218, 215, 269, 272), (217, 218, 272, 271), (91, 164, 282, 275), (90, 163, 281, 278), (92, 101, 280, 276), (89, 100, 279, 277), (100, 91, 275, 279), (163, 89, 277, 281), (164, 92, 276, 282), (101, 90, 278, 280), (87, 162, 290, 286), (85, 161, 289, 283), (86, 99, 288, 285), (88, 98, 287, 284), (98, 87, 286, 287), (161, 88, 284, 289), (162, 86, 285, 290), (99, 85, 283, 288), (294, 80, 77, 291), (300, 293, 292, 298), (192, 194, 312, 313), (293, 300, 314, 349), (80, 294, 351, 332), (193, 188, 318, 319), (194, 189, 317, 312), (191, 333, 315), (293, 294, 291, 292), (200, 301, 308, 324), (80, 332, 304), (195, 191, 315, 316), (198, 196, 320, 322), (296, 187, 330, 302), (295, 368, 362, 357), (388, 199, 323, 381), (186, 185, 310, 309), (196, 200, 324, 320), (191, 299, 367, 333), (199, 197, 321, 323), (372, 186, 309, 377), (197, 198, 322, 321), (294, 293, 349, 351), (306, 95, 303), (300, 192, 313, 314), (297, 295, 357, 363), (189, 193, 319, 317), (274, 297, 363, 359), (301, 200, 204, 206), (95, 80, 304, 303), (295, 297, 274, 368), (188, 195, 316, 318), (371, 274, 359, 373), (302, 330, 320, 324), (313, 312, 311, 314), (319, 318, 328, 327), (312, 317, 326, 311), (309, 310, 323, 321), (330, 305, 322, 320), (380, 307, 308, 381), (307, 302, 324, 308), (305, 309, 321, 322), (316, 315, 333, 329), (306, 303, 331, 325), (317, 319, 327, 326), (318, 316, 329, 328), (303, 304, 332, 331), (385, 334, 335, 382), (327, 344, 341, 326), (329, 345, 339, 328), (367, 343, 350, 333), (311, 348, 349, 314), (353, 347, 332, 351), (356, 331, 332, 347), (383, 346, 325, 384), (343, 342, 352, 350), (348, 353, 351, 349), (344, 354, 340, 341), (345, 355, 338, 339), (339, 338, 354, 344), (334, 325, 331, 356), (328, 339, 344, 327), (335, 334, 356, 336), (350, 352, 355, 345), (341, 340, 353, 348), (336, 356, 347, 337), (340, 337, 347, 353), (326, 341, 348, 311), (333, 350, 345, 329), (384, 325, 334, 385), (375, 377, 309, 305), (376, 378, 302, 307), (387, 376, 307, 380), (374, 375, 305, 330), (378, 374, 330, 302), (336, 337, 364, 358), (354, 338, 363, 357), (337, 340, 365, 364), (382, 335, 366, 386), (335, 336, 358, 366), (340, 354, 357, 365), (358, 364, 360, 370), (364, 365, 361, 360), (386, 366, 369, 389), (366, 358, 370, 369), (365, 357, 362, 361), (370, 360, 374, 378), (360, 361, 375, 374), (389, 369, 376, 387), (369, 370, 378, 376), (361, 362, 377, 375), (185, 371, 373, 310), (368, 372, 377, 362), (368, 274, 371, 372), (359, 389, 387, 373), (363, 386, 389, 359), (338, 382, 386, 363), (373, 387, 380, 310), (352, 384, 385, 355), (342, 383, 384, 352), (355, 385, 382, 338), (310, 380, 381, 323), (301, 388, 381, 308), (199, 388, 379, 203)])
_uv = me_cube_001.uv_layers.new(name='UVMap')
_uv.uv.foreach_set('vector', [0.4716, 0.3726, 0.4362, 0.3802, 0.4715, 0.372, 0.4715, 0.372, 0.4362, 0.3802, 0.4057, 0.3549, 0.4732, 0.3617, 0.8903, 0.7276, 0.8633, 0.7255, 0.863, 0.7251, 0.8905, 0.7271, 0.8926, 0.7545, 0.8973, 0.7412, 0.8976, 0.7411, 0.8928, 0.7549, 0.4459, 0.3715, 0.4679, 0.311, 0.4699, 0.3079, 0.4471, 0.3736, 0.8633, 0.7255, 0.8595, 0.74, 0.8592, 0.7401, 0.863, 0.7251, 0.8595, 0.74, 0.8695, 0.7549, 0.8693, 0.7553, 0.8592, 0.7401, 0.8691, 0.7693, 0.8629, 0.7781, 0.8628, 0.7779, 0.869, 0.7692, 0.8973, 0.7412, 0.8903, 0.7276, 0.8905, 0.7271, 0.8976, 0.7411, 0.4679, 0.311, 0.4051, 0.3391, 0.4028, 0.3387, 0.4699, 0.3079, 0.4051, 0.3391, 0.4459, 0.3715, 0.4471, 0.3736, 0.4028, 0.3387, 0.849, 0.7798, 0.8404, 0.7694, 0.8406, 0.7692, 0.8491, 0.7795, 0.6499, 0.6461, 0.6499, 0.7043, 0.6489, 0.7043, 0.6489, 0.6461, 0.8629, 0.7781, 0.849, 0.7798, 0.8491, 0.7795, 0.8628, 0.7779, 0.3068, 0.8768, 0.2568, 0.8764, 0.2568, 0.8755, 0.3068, 0.8759, 0.8695, 0.7549, 0.8926, 0.7545, 0.8928, 0.7549, 0.8693, 0.7553, 0.6128, 0.4782, 0.5839, 0.4458, 0.6131, 0.4168, 0.6425, 0.4605, 0.6128, 0.4782, 0.6425, 0.4605, 0.6549, 0.5081, 0.6268, 0.5138, 0.6128, 0.4782, 0.6268, 0.5138, 0.6043, 0.5171, 0.5885, 0.4964, 0.6128, 0.4782, 0.5885, 0.4964, 0.5603, 0.4701, 0.5839, 0.4458, 0.5469, 0.4195, 0.566, 0.3825, 0.6131, 0.4168, 0.5839, 0.4458, 0.5469, 0.4195, 0.5839, 0.4458, 0.5603, 0.4701, 0.53, 0.4466, 0.5469, 0.4195, 0.53, 0.4466, 0.5053, 0.431, 0.5034, 0.4027, 0.5469, 0.4195, 0.5034, 0.4027, 0.5101, 0.3594, 0.566, 0.3825, 0.5102, 0.4674, 0.5408, 0.4922, 0.5229, 0.5145, 0.4906, 0.4897, 0.5102, 0.4674, 0.4906, 0.4897, 0.4596, 0.4656, 0.4818, 0.4427, 0.5102, 0.4674, 0.4818, 0.4427, 0.5053, 0.431, 0.53, 0.4466, 0.5102, 0.4674, 0.53, 0.4466, 0.5603, 0.4701, 0.5408, 0.4922, 0.5698, 0.5176, 0.5537, 0.5381, 0.5229, 0.5145, 0.5408, 0.4922, 0.5698, 0.5176, 0.5408, 0.4922, 0.5603, 0.4701, 0.5885, 0.4964, 0.5698, 0.5176, 0.5885, 0.4964, 0.6043, 0.5171, 0.5946, 0.5381, 0.5698, 0.5176, 0.5946, 0.5381, 0.5786, 0.5564, 0.5537, 0.5381, 0.5372, 0.5564, 0.5064, 0.538, 0.5229, 0.5145, 0.5537, 0.5381, 0.5372, 0.5564, 0.5537, 0.5381, 0.5786, 0.5564, 0.5619, 0.5719, 0.5372, 0.5564, 0.5619, 0.5719, 0.5451, 0.5853, 0.5224, 0.5764, 0.5372, 0.5564, 0.5224, 0.5764, 0.4912, 0.5619, 0.5064, 0.538, 0.4756, 0.5154, 0.4906, 0.4897, 0.5229, 0.5145, 0.5064, 0.538, 0.4756, 0.5154, 0.5064, 0.538, 0.4912, 0.5619, 0.4594, 0.5419, 0.4756, 0.5154, 0.4594, 0.5419, 0.4344, 0.5227, 0.4415, 0.4943, 0.4756, 0.5154, 0.4415, 0.4943, 0.4596, 0.4656, 0.4906, 0.4897, 0.4346, 0.5661, 0.4736, 0.5899, 0.4507, 0.6274, 0.4016, 0.5898, 0.4346, 0.5661, 0.4016, 0.5898, 0.3723, 0.5523, 0.4049, 0.5332, 0.4346, 0.5661, 0.4049, 0.5332, 0.4344, 0.5227, 0.4594, 0.5419, 0.4346, 0.5661, 0.4594, 0.5419, 0.4912, 0.5619, 0.4736, 0.5899, 0.512, 0.6053, 0.5016, 0.6456, 0.4507, 0.6274, 0.4736, 0.5899, 0.512, 0.6053, 0.4736, 0.5899, 0.4912, 0.5619, 0.5224, 0.5764, 0.512, 0.6053, 0.5224, 0.5764, 0.5451, 0.5853, 0.5486, 0.6072, 0.512, 0.6053, 0.5486, 0.6072, 0.5492, 0.6456, 0.5016, 0.6456, 0.4487, 0.4018, 0.4875, 0.3515, 0.5101, 0.3594, 0.5034, 0.4027, 0.4487, 0.4018, 0.5034, 0.4027, 0.5053, 0.431, 0.4818, 0.4427, 0.4487, 0.4018, 0.4818, 0.4427, 0.4596, 0.4656, 0.4179, 0.436, 0.3939, 0.4857, 0.4179, 0.436, 0.4596, 0.4656, 0.4415, 0.4943, 0.3939, 0.4857, 0.4415, 0.4943, 0.4344, 0.5227, 0.4049, 0.5332, 0.3939, 0.4857, 0.4049, 0.5332, 0.3723, 0.5523, 0.3482, 0.5038, 0.6188, 0.5457, 0.6524, 0.5476, 0.6319, 0.5922, 0.6, 0.5704, 0.6188, 0.5457, 0.6, 0.5704, 0.5786, 0.5564, 0.5946, 0.5381, 0.6188, 0.5457, 0.5946, 0.5381, 0.6043, 0.5171, 0.6268, 0.5138, 0.6188, 0.5457, 0.6268, 0.5138, 0.6549, 0.5081, 0.6524, 0.5476, 0.5781, 0.5928, 0.6, 0.5704, 0.6319, 0.5922, 0.5943, 0.6268, 0.5781, 0.5928, 0.5943, 0.6268, 0.5492, 0.6456, 0.5486, 0.6072, 0.5781, 0.5928, 0.5486, 0.6072, 0.5451, 0.5853, 0.5619, 0.5719, 0.5781, 0.5928, 0.5619, 0.5719, 0.5786, 0.5564, 0.6, 0.5704, 0.8964, 0.07204, 0.8661, 0.07435, 0.8655, 0.0002839, 0.8933, 0.0004168, 0.4471, 0.3736, 0.4699, 0.3079, 0.4875, 0.3515, 0.4487, 0.4018, 0.7785, 0.5484, 0.7888, 0.5367, 0.8464, 0.5534, 0.8145, 0.5812, 0.8501, 0.4024, 0.8388, 0.4024, 0.8347, 0.3279, 0.844, 0.3274, 0.9764, 0.4075, 0.9638, 0.4086, 0.9633, 0.3274, 0.9773, 0.328, 0.6152, 0.7308, 0.5826, 0.7295, 0.5887, 0.6473, 0.62, 0.6482, 0.6181, 0.7728, 0.5785, 0.7697, 0.5807, 0.7499, 0.6167, 0.7518, 0.9799, 0.4463, 0.9661, 0.4494, 0.9647, 0.4288, 0.9779, 0.4266, 0.8543, 0.4393, 0.8407, 0.4385, 0.8399, 0.4208, 0.8526, 0.4208, 0.9016, 0.1066, 0.8645, 0.1112, 0.866, 0.09273, 0.9, 0.08921, 0.9073, 0.2122, 0.8516, 0.2293, 0.8591, 0.1715, 0.9043, 0.1644, 0.8664, 0.5517, 0.8464, 0.5534, 0.8434, 0.497, 0.8578, 0.4988, 0.9914, 0.5651, 0.9743, 0.5706, 0.9707, 0.515, 0.9855, 0.5104, 0.6225, 0.8972, 0.5695, 0.8887, 0.5716, 0.8342, 0.6182, 0.8398, 0.9743, 0.5706, 0.917, 0.5753, 0.9203, 0.5173, 0.9707, 0.515, 0.8464, 0.5534, 0.7888, 0.5367, 0.7976, 0.4901, 0.8434, 0.497, 0.8407, 0.4385, 0.8028, 0.4335, 0.8055, 0.4163, 0.8399, 0.4208, 0.9661, 0.4494, 0.923, 0.4503, 0.9249, 0.4293, 0.9647, 0.4288, 0.9638, 0.4086, 0.9298, 0.4092, 0.9358, 0.3274, 0.9633, 0.3274, 0.7804, 0.7749, 0.753, 0.77, 0.762, 0.7478, 0.7886, 0.7584, 0.8776, 0.2576, 0.8516, 0.2293, 0.9073, 0.2122, 0.917, 0.2254, 0.3105, 0.4815, 0.3491, 0.4422, 0.3939, 0.4857, 0.3482, 0.5038, 0.8388, 0.4024, 0.8073, 0.3993, 0.8037, 0.3274, 0.8347, 0.3279, 0.7886, 0.7584, 0.7961, 0.7419, 0.8077, 0.7464, 0.8052, 0.7595, 0.753, 0.77, 0.7436, 0.7962, 0.7083, 0.7795, 0.7119, 0.7598, 0.6919, 0.7619, 0.6904, 0.7481, 0.712, 0.745, 0.7119, 0.7598, 0.6815, 0.7587, 0.6816, 0.7541, 0.6904, 0.7481, 0.6919, 0.7619, 0.7895, 0.8569, 0.822, 0.8664, 0.8213, 0.8675, 0.7882, 0.8573, 0.7975, 0.8563, 0.7798, 0.8451, 0.7792, 0.8442, 0.8116, 0.8544, 0.8214, 0.8837, 0.8397, 0.9207, 0.8384, 0.9199, 0.82, 0.883, 0.8258, 0.8709, 0.8214, 0.8837, 0.82, 0.883, 0.8242, 0.8704, 0.8239, 0.8079, 0.8011, 0.8305, 0.7999, 0.8307, 0.8226, 0.8081, 0.8173, 0.8556, 0.7975, 0.8563, 0.8116, 0.8544, 0.8218, 0.8552, 0.8226, 0.8081, 0.7999, 0.8307, 0.7964, 0.8241, 0.8216, 0.804, 0.8218, 0.8552, 0.8116, 0.8544, 0.8028, 0.8436, 0.8183, 0.8527, 0.8116, 0.8544, 0.7792, 0.8442, 0.7782, 0.841, 0.8028, 0.8436, 0.7882, 0.8573, 0.8213, 0.8675, 0.8216, 0.8709, 0.7853, 0.8596, 0.82, 0.883, 0.8384, 0.9199, 0.8357, 0.9243, 0.8132, 0.8926, 0.8242, 0.8704, 0.82, 0.883, 0.8132, 0.8926, 0.8193, 0.8711, 0.7477, 0.8991, 0.7518, 0.9222, 0.7248, 0.922, 0.7804, 0.7374, 0.7833, 0.7064, 0.8101, 0.7142, 0.7961, 0.7419, 0.8052, 0.7595, 0.8398, 0.762, 0.8377, 0.778, 0.8047, 0.7706, 0.6726, 0.7696, 0.658, 0.7727, 0.6554, 0.7583, 0.6815, 0.7587, 0.8216, 0.8709, 0.8397, 0.8675, 0.835, 0.9281, 0.8154, 0.9252, 0.7621, 0.932, 0.8154, 0.9252, 0.7516, 0.9525, 0.7463, 0.8739, 0.7477, 0.8991, 0.7123, 0.9027, 0.7067, 0.8764, 0.7067, 0.8764, 0.7123, 0.9027, 0.6961, 0.9073, 0.6795, 0.8856, 0.6795, 0.8856, 0.6961, 0.9073, 0.6839, 0.9088, 0.6617, 0.9024, 0.6554, 0.9156, 0.6827, 0.9203, 0.6818, 0.924, 0.6557, 0.9272, 0.6557, 0.9272, 0.6818, 0.924, 0.6884, 0.9317, 0.6681, 0.9498, 0.6681, 0.9498, 0.6884, 0.9317, 0.7083, 0.9396, 0.6946, 0.9671, 0.6946, 0.9671, 0.7083, 0.9396, 0.7534, 0.946, 0.7392, 0.9827, 0.7392, 0.9827, 0.7534, 0.946, 0.7677, 0.9607, 0.758, 0.9912, 0.7855, 0.9947, 0.7821, 0.9639, 0.7928, 0.9647, 0.8103, 0.9856, 0.8103, 0.9856, 0.7928, 0.9647, 0.7975, 0.948, 0.8266, 0.9612, 0.8305, 0.9472, 0.8051, 0.9423, 0.81, 0.9362, 0.8316, 0.9393, 0.2568, 0.8755, 0.2827, 0.8679, 0.3068, 0.8759, 0.8106, 0.793, 0.7778, 0.7878, 0.8089, 0.7812, 0.7509, 0.9263, 0.7534, 0.946, 0.7083, 0.9396, 0.7114, 0.9251, 0.7534, 0.946, 0.7509, 0.9263, 0.7975, 0.948, 0.7928, 0.9647, 0.7821, 0.9639, 0.7677, 0.9607, 0.6273, 0.6983, 0.6489, 0.6461, 0.6489, 0.7043, 0.7114, 0.9251, 0.7083, 0.9396, 0.6884, 0.9317, 0.6925, 0.9232, 0.6925, 0.9232, 0.6884, 0.9317, 0.6818, 0.924, 0.6827, 0.9203, 0.81, 0.9362, 0.8051, 0.9423, 0.7975, 0.948, 0.7509, 0.9263, 0.8154, 0.9252, 0.8316, 0.9393, 0.81, 0.9362, 0.8154, 0.9252, 0.835, 0.9281, 0.758, 0.9912, 0.7677, 0.9607, 0.7821, 0.9639, 0.7855, 0.9947, 0.762, 0.7478, 0.7804, 0.7374, 0.7961, 0.7419, 0.7886, 0.7584, 0.8047, 0.7706, 0.7804, 0.7749, 0.7886, 0.7584, 0.8052, 0.7595, 0.8089, 0.7812, 0.7778, 0.7878, 0.7804, 0.7749, 0.8047, 0.7706, 0.6961, 0.9073, 0.6925, 0.9232, 0.6827, 0.9203, 0.6839, 0.9088, 0.7123, 0.9027, 0.7114, 0.9251, 0.6925, 0.9232, 0.6961, 0.9073, 0.7477, 0.8991, 0.7509, 0.9263, 0.7114, 0.9251, 0.7123, 0.9027, 0.8266, 0.9612, 0.7975, 0.948, 0.8051, 0.9423, 0.8305, 0.9472, 0.6617, 0.9024, 0.6839, 0.9088, 0.6827, 0.9203, 0.6554, 0.9156, 0.6726, 0.7696, 0.6815, 0.7587, 0.6919, 0.7619, 0.6919, 0.7659, 0.6919, 0.7659, 0.6919, 0.7619, 0.7119, 0.7598, 0.7083, 0.7795, 0.762, 0.7478, 0.753, 0.77, 0.7119, 0.7598, 0.712, 0.745, 0.7778, 0.7878, 0.7436, 0.7962, 0.753, 0.77, 0.7804, 0.7749, 0.7853, 0.8596, 0.8216, 0.8709, 0.8154, 0.9252, 0.7621, 0.932, 0.8028, 0.8436, 0.7782, 0.841, 0.786, 0.7812, 0.8106, 0.793, 0.8183, 0.8527, 0.8028, 0.8436, 0.8106, 0.793, 0.8313, 0.798, 0.8216, 0.804, 0.7964, 0.8241, 0.7436, 0.7962, 0.7627, 0.765, 0.8193, 0.8711, 0.8132, 0.8926, 0.7477, 0.8991, 0.7463, 0.8739, 0.8132, 0.8926, 0.8357, 0.9243, 0.7518, 0.9222, 0.7477, 0.8991, 0.7964, 0.8241, 0.7959, 0.8432, 0.734, 0.82, 0.7436, 0.7962, 0.8089, 0.7812, 0.8361, 0.7863, 0.8313, 0.798, 0.8106, 0.793, 0.8047, 0.7706, 0.8377, 0.778, 0.8361, 0.7863, 0.8089, 0.7812, 0.8077, 0.7464, 0.8291, 0.7275, 0.8398, 0.762, 0.8052, 0.7595, 0.7961, 0.7419, 0.8101, 0.7142, 0.8291, 0.7275, 0.8077, 0.7464, 0.762, 0.7478, 0.7586, 0.7064, 0.7833, 0.7064, 0.7804, 0.7374, 0.712, 0.745, 0.7034, 0.7098, 0.7586, 0.7064, 0.762, 0.7478, 0.6904, 0.7481, 0.6709, 0.7253, 0.7034, 0.7098, 0.712, 0.745, 0.6816, 0.7541, 0.6574, 0.748, 0.6709, 0.7253, 0.6904, 0.7481, 0.6815, 0.7587, 0.6554, 0.7583, 0.6574, 0.748, 0.6816, 0.7541, 0.6919, 0.7659, 0.6721, 0.7918, 0.658, 0.7727, 0.6726, 0.7696, 0.7083, 0.7795, 0.6966, 0.8051, 0.6721, 0.7918, 0.6919, 0.7659, 0.7436, 0.7962, 0.734, 0.82, 0.6966, 0.8051, 0.7083, 0.7795, 0.7999, 0.8307, 0.7995, 0.8414, 0.7959, 0.8432, 0.7964, 0.8241, 0.8213, 0.8675, 0.8322, 0.8648, 0.8397, 0.8675, 0.8216, 0.8709, 0.822, 0.8664, 0.8379, 0.8623, 0.8322, 0.8648, 0.8213, 0.8675, 0.8011, 0.8305, 0.8009, 0.8414, 0.7995, 0.8414, 0.7999, 0.8307, 0.8516, 0.2293, 0.8325, 0.2266, 0.8445, 0.1723, 0.8591, 0.1715, 0.5695, 0.8887, 0.5519, 0.8828, 0.5567, 0.8292, 0.5716, 0.8342, 0.5785, 0.7697, 0.5645, 0.7657, 0.5677, 0.7461, 0.5807, 0.7499, 0.8645, 0.1112, 0.8511, 0.1113, 0.8533, 0.09254, 0.866, 0.09273, 0.8661, 0.07435, 0.8543, 0.07455, 0.8524, 0.000284, 0.8655, 0.0002839, 0.5826, 0.7295, 0.5709, 0.7265, 0.5786, 0.6461, 0.5887, 0.6473, 0.3945, 0.7935, 0.3898, 0.7996, 0.3893, 0.7988, 0.3943, 0.7924, 0.8516, 0.2293, 0.8177, 0.2889, 0.7975, 0.2757, 0.8325, 0.2266, 0.5695, 0.8887, 0.5644, 0.9392, 0.5464, 0.9336, 0.5519, 0.8828, 0.9743, 0.5706, 0.975, 0.6191, 0.9229, 0.6196, 0.917, 0.5753, 0.8664, 0.5517, 0.8964, 0.6025, 0.8782, 0.6173, 0.8464, 0.5534, 0.8776, 0.2576, 0.8537, 0.3098, 0.8177, 0.2889, 0.8516, 0.2293, 0.9914, 0.5651, 0.9929, 0.6149, 0.975, 0.6191, 0.9743, 0.5706, 0.6225, 0.8972, 0.6159, 0.9411, 0.5644, 0.9392, 0.5695, 0.8887, 0.8464, 0.5534, 0.8782, 0.6173, 0.8313, 0.6323, 0.8145, 0.5812, 0.4892, 0.7446, 0.4718, 0.7267, 0.4769, 0.7236, 0.4988, 0.7421, 0.7824, 0.6465, 0.8354, 0.6567, 0.8259, 0.6666, 0.7941, 0.6605, 0.4185, 0.7146, 0.3853, 0.7192, 0.379, 0.7122, 0.4139, 0.7083, 0.8313, 0.6323, 0.8782, 0.6173, 0.8911, 0.6337, 0.8325, 0.646, 0.3332, 0.743, 0.313, 0.7542, 0.309, 0.7478, 0.3324, 0.7348, 0.3853, 0.7192, 0.3597, 0.7252, 0.3583, 0.7133, 0.379, 0.7122, 0.4718, 0.7267, 0.4185, 0.7146, 0.4139, 0.7083, 0.4769, 0.7236, 0.9441, 0.9016, 0.9324, 0.9383, 0.909, 0.9232, 0.7785, 0.6702, 0.7824, 0.6465, 0.7941, 0.6605, 0.7918, 0.6747, 0.8419, 0.6983, 0.795, 0.6983, 0.8017, 0.6916, 0.8298, 0.6916, 0.84, 0.6751, 0.8419, 0.6983, 0.8298, 0.6916, 0.8337, 0.6787, 0.795, 0.6983, 0.7785, 0.6702, 0.7918, 0.6747, 0.8017, 0.6916, 0.8354, 0.6567, 0.8399, 0.6747, 0.8337, 0.6786, 0.8259, 0.6666, 0.8805, 0.8927, 0.8821, 0.8907, 0.8823, 0.8915, 0.882, 0.8926, 0.8567, 0.9383, 0.8403, 0.8893, 0.8661, 0.9232, 0.9324, 0.9383, 0.8567, 0.9383, 0.8661, 0.9232, 0.909, 0.9232, 0.8827, 0.8933, 0.882, 0.8926, 0.8827, 0.8925, 0.8829, 0.8927, 0.8843, 0.8942, 0.882, 0.8947, 0.8827, 0.8933, 0.8834, 0.8929, 0.885, 0.8936, 0.8843, 0.8942, 0.8834, 0.8929, 0.8835, 0.8928, 0.882, 0.8947, 0.8805, 0.8927, 0.882, 0.8926, 0.8827, 0.8933, 0.8846, 0.8902, 0.885, 0.8936, 0.8835, 0.8928, 0.8834, 0.8915, 0.8821, 0.8907, 0.8846, 0.8902, 0.8834, 0.8915, 0.8823, 0.8915, 0.309, 0.7478, 0.2887, 0.7683, 0.2568, 0.7033, 0.2741, 0.6833, 0.4139, 0.7083, 0.379, 0.7122, 0.3786, 0.6463, 0.4329, 0.6461, 0.4988, 0.7421, 0.4769, 0.7236, 0.5077, 0.6684, 0.5384, 0.677, 0.4769, 0.7236, 0.4139, 0.7083, 0.4329, 0.6461, 0.5077, 0.6684, 0.379, 0.7122, 0.3583, 0.7133, 0.343, 0.6461, 0.3786, 0.6463, 0.3583, 0.7133, 0.3324, 0.7348, 0.309, 0.7478, 0.2741, 0.6833, 0.343, 0.6461, 0.8404, 0.7357, 0.8462, 0.7064, 0.863, 0.7251, 0.8592, 0.7401, 0.9149, 0.7356, 0.9101, 0.7686, 0.8928, 0.7549, 0.8976, 0.7411, 0.9052, 0.7108, 0.9149, 0.7356, 0.8976, 0.7411, 0.8905, 0.7271, 0.8462, 0.7064, 0.9052, 0.7108, 0.8905, 0.7271, 0.863, 0.7251, 0.9101, 0.7686, 0.8592, 0.7686, 0.8693, 0.7553, 0.8928, 0.7549, 0.8592, 0.7686, 0.8404, 0.7357, 0.8592, 0.7401, 0.8693, 0.7553, 0.8744, 0.8806, 0.8956, 0.8815, 0.8895, 0.8863, 0.8796, 0.8874, 0.8956, 0.8815, 0.8992, 0.8971, 0.8904, 0.8961, 0.8895, 0.8863, 0.8738, 0.9024, 0.8693, 0.8928, 0.8771, 0.8927, 0.8798, 0.8981, 0.8992, 0.8971, 0.8937, 0.9035, 0.8868, 0.8995, 0.8904, 0.8961, 0.8693, 0.8928, 0.8744, 0.8806, 0.8796, 0.8874, 0.8771, 0.8927, 0.8403, 0.8893, 0.859, 0.8569, 0.8744, 0.8806, 0.8693, 0.8928, 0.9441, 0.9016, 0.909, 0.9232, 0.8937, 0.9035, 0.8992, 0.8971, 0.8661, 0.9232, 0.8403, 0.8893, 0.8693, 0.8928, 0.8738, 0.9024, 0.9329, 0.8635, 0.9441, 0.9016, 0.8992, 0.8971, 0.8956, 0.8815, 0.859, 0.8569, 0.9329, 0.8635, 0.8956, 0.8815, 0.8744, 0.8806, 0.8796, 0.8874, 0.8895, 0.8863, 0.8846, 0.8902, 0.8821, 0.8907, 0.8895, 0.8863, 0.8904, 0.8961, 0.885, 0.8936, 0.8846, 0.8902, 0.8798, 0.8981, 0.8771, 0.8927, 0.8805, 0.8927, 0.882, 0.8947, 0.8904, 0.8961, 0.8868, 0.8995, 0.8843, 0.8942, 0.885, 0.8936, 0.8868, 0.8995, 0.8798, 0.8981, 0.882, 0.8947, 0.8843, 0.8942, 0.8771, 0.8927, 0.8796, 0.8874, 0.8821, 0.8907, 0.8805, 0.8927, 0.8751, 0.9039, 0.8799, 0.899, 0.8817, 0.9035, 0.8799, 0.9063, 0.8868, 0.9, 0.8937, 0.9035, 0.8889, 0.9064, 0.8861, 0.9032, 0.8798, 0.8981, 0.8868, 0.8995, 0.8868, 0.9, 0.8799, 0.899, 0.8661, 0.9232, 0.8738, 0.9024, 0.8751, 0.9039, 0.8868, 0.8995, 0.8937, 0.9035, 0.8868, 0.9, 0.8738, 0.9024, 0.8798, 0.8981, 0.8799, 0.899, 0.8751, 0.9039, 0.909, 0.9232, 0.8661, 0.9232, 0.8799, 0.9114, 0.8906, 0.9134, 0.8661, 0.9232, 0.8751, 0.9039, 0.8799, 0.9063, 0.8799, 0.9114, 0.8799, 0.899, 0.8868, 0.9, 0.8861, 0.9032, 0.8817, 0.9035, 0.8937, 0.9035, 0.909, 0.9232, 0.8906, 0.9134, 0.8889, 0.9064, 0.8906, 0.9134, 0.8799, 0.9114, 0.8842, 0.9054, 0.8841, 0.9055, 0.8799, 0.9063, 0.8817, 0.9035, 0.8843, 0.9054, 0.8842, 0.9054, 0.8842, 0.9056, 0.8842, 0.9054, 0.8843, 0.9054, 0.8843, 0.9055, 0.8841, 0.9055, 0.8842, 0.9054, 0.8842, 0.9054, 0.8842, 0.9056, 0.8799, 0.9114, 0.8799, 0.9063, 0.8842, 0.9054, 0.8842, 0.9054, 0.8817, 0.9035, 0.8861, 0.9032, 0.8843, 0.9055, 0.8843, 0.9054, 0.8889, 0.9064, 0.8906, 0.9134, 0.8841, 0.9055, 0.8842, 0.9056, 0.8861, 0.9032, 0.8889, 0.9064, 0.8842, 0.9056, 0.8843, 0.9055, 0.3491, 0.4422, 0.4061, 0.4115, 0.4179, 0.436, 0.3939, 0.4857, 0.4061, 0.4115, 0.4471, 0.3736, 0.4487, 0.4018, 0.4179, 0.436, 0.8832, 0.8927, 0.8832, 0.8927, 0.8829, 0.8927, 0.8827, 0.8925, 0.8828, 0.8923, 0.883, 0.8923, 0.8834, 0.8915, 0.8835, 0.8928, 0.8832, 0.8927, 0.883, 0.8923, 0.8823, 0.8915, 0.8834, 0.8915, 0.883, 0.8923, 0.8828, 0.8923, 0.882, 0.8926, 0.8823, 0.8915, 0.8828, 0.8923, 0.8827, 0.8925, 0.8834, 0.8929, 0.8827, 0.8933, 0.8829, 0.8927, 0.8832, 0.8927, 0.8835, 0.8928, 0.8834, 0.8929, 0.8832, 0.8927, 0.8832, 0.8927, 0.8591, 0.1715, 0.8445, 0.1723, 0.8511, 0.1113, 0.8645, 0.1112, 0.5716, 0.8342, 0.5567, 0.8292, 0.5645, 0.7657, 0.5785, 0.7697, 0.9707, 0.515, 0.9203, 0.5173, 0.923, 0.4503, 0.9661, 0.4494, 0.8434, 0.497, 0.7976, 0.4901, 0.8028, 0.4335, 0.8407, 0.4385, 0.9043, 0.1644, 0.8591, 0.1715, 0.8645, 0.1112, 0.9016, 0.1066, 0.8578, 0.4988, 0.8434, 0.497, 0.8407, 0.4385, 0.8543, 0.4393, 0.9855, 0.5104, 0.9707, 0.515, 0.9661, 0.4494, 0.9799, 0.4463, 0.6182, 0.8398, 0.5716, 0.8342, 0.5785, 0.7697, 0.6181, 0.7728, 0.5807, 0.7499, 0.5677, 0.7461, 0.5709, 0.7265, 0.5826, 0.7295, 0.866, 0.09273, 0.8533, 0.09254, 0.8543, 0.07455, 0.8661, 0.07435, 0.8399, 0.4208, 0.8055, 0.4163, 0.8073, 0.3993, 0.8388, 0.4024, 0.9647, 0.4288, 0.9249, 0.4293, 0.9298, 0.4092, 0.9638, 0.4086, 0.6167, 0.7518, 0.5807, 0.7499, 0.5826, 0.7295, 0.6152, 0.7308, 0.9779, 0.4266, 0.9647, 0.4288, 0.9638, 0.4086, 0.9764, 0.4075, 0.8526, 0.4208, 0.8399, 0.4208, 0.8388, 0.4024, 0.8501, 0.4024, 0.9, 0.08921, 0.866, 0.09273, 0.8661, 0.07435, 0.8964, 0.07204, 0.2659, 0.4524, 0.3491, 0.4422, 0.3105, 0.4815, 0.2716, 0.4866, 0.01626, 0.5056, 0.2074, 0.4674, 0.2213, 0.4974, 0.039, 0.5518, 0.8782, 0.6173, 0.8964, 0.6025, 0.8978, 0.6126, 0.8937, 0.623, 0.2074, 0.4674, 0.01626, 0.5056, 0.0002839, 0.4955, 0.207, 0.4563, 0.3491, 0.4422, 0.2659, 0.4524, 0.2699, 0.4401, 0.3424, 0.39, 0.9229, 0.6196, 0.975, 0.6191, 0.9807, 0.6283, 0.9232, 0.6286, 0.5464, 0.9336, 0.5644, 0.9392, 0.5575, 0.9481, 0.5389, 0.9383, 0.8177, 0.2889, 0.8059, 0.3129, 0.8088, 0.2965, 0.2074, 0.4674, 0.2659, 0.4524, 0.2716, 0.4866, 0.2213, 0.4974, 0.2969, 0.7728, 0.312, 0.7577, 0.3224, 0.7656, 0.3064, 0.7817, 0.3491, 0.4422, 0.3424, 0.39, 0.3578, 0.4209, 0.7975, 0.2757, 0.8177, 0.2889, 0.8088, 0.2965, 0.7963, 0.2865, 0.4185, 0.7146, 0.4718, 0.7267, 0.4625, 0.7395, 0.4162, 0.7291, 0.8628, 0.7779, 0.8491, 0.7795, 0.8406, 0.7692, 0.869, 0.7692, 0.1333, 0.7722, 0.1342, 0.7043, 0.1355, 0.6997, 0.1343, 0.7739, 0.3332, 0.743, 0.3597, 0.7252, 0.3673, 0.7401, 0.3421, 0.7515, 0.3943, 0.7924, 0.3893, 0.7988, 0.3872, 0.798, 0.3939, 0.789, 0.4718, 0.7267, 0.4892, 0.7446, 0.4806, 0.7538, 0.4625, 0.7395, 0.8177, 0.2889, 0.8537, 0.3098, 0.8455, 0.3268, 0.8059, 0.3129, 0.3597, 0.7252, 0.3853, 0.7192, 0.3873, 0.7328, 0.3673, 0.7401, 0.3945, 0.7935, 0.3943, 0.7924, 0.3939, 0.789, 0.3942, 0.7905, 0.3853, 0.7192, 0.4185, 0.7146, 0.4162, 0.7291, 0.3873, 0.7328, 0.2659, 0.4524, 0.2074, 0.4674, 0.207, 0.4563, 0.2699, 0.4401, 0.4471, 0.3736, 0.4061, 0.4115, 0.4027, 0.4016, 0.8911, 0.6337, 0.8782, 0.6173, 0.8937, 0.623, 0.9087, 0.6318, 0.109, 0.8199, 0.1333, 0.7722, 0.1343, 0.7739, 0.1067, 0.8277, 0.5644, 0.9392, 0.6159, 0.9411, 0.6145, 0.95, 0.5575, 0.9481, 0.1007, 0.7291, 0.109, 0.8199, 0.1067, 0.8277, 0.09756, 0.7271, 0.313, 0.7542, 0.2959, 0.7721, 0.2887, 0.7683, 0.309, 0.7478, 0.4061, 0.4115, 0.3491, 0.4422, 0.3578, 0.4209, 0.4027, 0.4016, 0.1333, 0.7722, 0.109, 0.8199, 0.1007, 0.7291, 0.1342, 0.7043, 0.975, 0.6191, 0.9929, 0.6149, 0.9997, 0.6203, 0.9807, 0.6283, 0.1053, 0.6665, 0.1007, 0.7291, 0.09756, 0.7271, 0.1024, 0.6598, 0.4435, 0.8674, 0.418, 0.8457, 0.4625, 0.7395, 0.4806, 0.7538, 0.8937, 0.623, 0.8978, 0.6126, 0.9164, 0.6183, 0.9087, 0.6318, 0.9232, 0.6286, 0.9807, 0.6283, 0.9839, 0.6586, 0.917, 0.6513, 0.5389, 0.9383, 0.5575, 0.9481, 0.5571, 0.9747, 0.5428, 0.9565, 0.3939, 0.789, 0.3872, 0.798, 0.3673, 0.7401, 0.3873, 0.7328, 0.418, 0.8457, 0.4118, 0.7936, 0.4162, 0.7291, 0.4625, 0.7395, 0.3829, 0.806, 0.3795, 0.8145, 0.3224, 0.7656, 0.3421, 0.7515, 0.3795, 0.8145, 0.3806, 0.8382, 0.3064, 0.7817, 0.3224, 0.7656, 0.4118, 0.7936, 0.3939, 0.789, 0.3873, 0.7328, 0.4162, 0.7291, 0.7963, 0.2865, 0.8088, 0.2965, 0.8059, 0.3129, 0.7785, 0.3088, 0.4471, 0.3736, 0.4027, 0.4016, 0.3742, 0.3646, 0.4028, 0.3387, 0.5575, 0.9481, 0.6145, 0.95, 0.6267, 0.9747, 0.5571, 0.9747, 0.9807, 0.6283, 0.9997, 0.6203, 0.9997, 0.6441, 0.9839, 0.6586, 0.4027, 0.4016, 0.3578, 0.4209, 0.3424, 0.39, 0.3742, 0.3646, 0.7376, 0.2873, 0.7354, 0.3246, 0.7064, 0.3177, 0.7148, 0.2824, 0.6633, 0.6968, 0.6877, 0.5381, 0.7462, 0.5174, 0.7302, 0.704, 0.7512, 0.000284, 0.7409, 0.1949, 0.7213, 0.1877, 0.7267, 0.0002839, 0.3508, 0.0002839, 0.419, 0.1913, 0.3804, 0.194, 0.308, 0.003904, 0.0004309, 0.4784, 0.2003, 0.4416, 0.207, 0.4563, 0.0002839, 0.4955, 0.2595, 0.426, 0.3156, 0.3782, 0.3424, 0.39, 0.2699, 0.4401, 0.3571, 0.3477, 0.3742, 0.3646, 0.3424, 0.39, 0.3156, 0.3782, 0.4649, 0.2964, 0.4699, 0.3079, 0.4028, 0.3387, 0.413, 0.2856, 0.419, 0.1913, 0.4592, 0.2833, 0.3968, 0.2371, 0.3804, 0.194, 0.2003, 0.4416, 0.2595, 0.426, 0.2699, 0.4401, 0.207, 0.4563, 0.6877, 0.5381, 0.6822, 0.5273, 0.7212, 0.4789, 0.7462, 0.5174, 0.7409, 0.1949, 0.7421, 0.2445, 0.7214, 0.2413, 0.7213, 0.1877, 0.7213, 0.1877, 0.7214, 0.2413, 0.6665, 0.1848, 0.6708, 0.1732, 0.396, 0.321, 0.4028, 0.3387, 0.3742, 0.3646, 0.3571, 0.3477, 0.7267, 0.0002839, 0.7213, 0.1877, 0.6708, 0.1732, 0.6554, 0.005857, 0.7064, 0.3177, 0.7354, 0.3246, 0.74, 0.3666, 0.7063, 0.3746, 0.3804, 0.194, 0.3968, 0.2371, 0.3734, 0.2435, 0.3594, 0.1941, 0.7462, 0.5174, 0.7212, 0.4789, 0.7712, 0.4566, 0.7647, 0.5146, 0.7063, 0.3746, 0.74, 0.3666, 0.7779, 0.3981, 0.7071, 0.4138, 0.7212, 0.4789, 0.7071, 0.4138, 0.7779, 0.3981, 0.7712, 0.4566, 0.7302, 0.704, 0.7462, 0.5174, 0.7647, 0.5146, 0.7541, 0.7058, 0.308, 0.003904, 0.3804, 0.194, 0.3594, 0.1941, 0.285, 0.01515, 0.413, 0.2856, 0.4028, 0.3387, 0.396, 0.321, 0.3861, 0.2857, 0.4095, 0.7956, 0.3942, 0.7905, 0.3939, 0.789, 0.4118, 0.7936, 0.3819, 0.8143, 0.3863, 0.8319, 0.3806, 0.8382, 0.3795, 0.8145, 0.3845, 0.8068, 0.3819, 0.8143, 0.3795, 0.8145, 0.3829, 0.806, 0.4102, 0.8366, 0.4095, 0.7956, 0.4118, 0.7936, 0.418, 0.8457, 0.3863, 0.8319, 0.4102, 0.8366, 0.418, 0.8457, 0.3806, 0.8382, 0.2246, 0.9018, 0.1935, 0.8825, 0.2167, 0.8544, 0.244, 0.8577, 0.1539, 0.7834, 0.1271, 0.8695, 0.1067, 0.8277, 0.1343, 0.7739, 0.1935, 0.8825, 0.1396, 0.8499, 0.1733, 0.8162, 0.2167, 0.8544, 0.0974, 0.9013, 0.07402, 0.9316, 0.05072, 0.8743, 0.07634, 0.8527, 0.07402, 0.9316, 0.01342, 0.9316, 0.01877, 0.8758, 0.05072, 0.8743, 0.1396, 0.8499, 0.1228, 0.7902, 0.1343, 0.7739, 0.1733, 0.8162, 0.244, 0.8577, 0.2167, 0.8544, 0.2229, 0.7467, 0.2562, 0.7476, 0.2167, 0.8544, 0.1733, 0.8162, 0.1766, 0.7198, 0.2229, 0.7467, 0.07634, 0.8527, 0.05072, 0.8743, 0.03661, 0.7507, 0.06789, 0.7386, 0.05072, 0.8743, 0.01877, 0.8758, 0.0002839, 0.7448, 0.03661, 0.7507, 0.1733, 0.8162, 0.1343, 0.7739, 0.1355, 0.6997, 0.1766, 0.7198, 0.2562, 0.7476, 0.2229, 0.7467, 0.2246, 0.6665, 0.2485, 0.6642, 0.2229, 0.7467, 0.1766, 0.7198, 0.178, 0.6569, 0.2246, 0.6665, 0.06789, 0.7386, 0.03661, 0.7507, 0.04343, 0.6574, 0.07032, 0.6569, 0.03661, 0.7507, 0.0002839, 0.7448, 0.01861, 0.6461, 0.04343, 0.6574, 0.1766, 0.7198, 0.1355, 0.6997, 0.1423, 0.651, 0.178, 0.6569, 0.3893, 0.7988, 0.3898, 0.7996, 0.3882, 0.799, 0.3872, 0.798, 0.1342, 0.7043, 0.1404, 0.6599, 0.1423, 0.651, 0.1355, 0.6997, 0.1342, 0.7043, 0.1007, 0.7291, 0.1053, 0.6665, 0.1404, 0.6599, 0.09756, 0.7271, 0.06789, 0.7386, 0.07032, 0.6569, 0.1024, 0.6598, 0.1067, 0.8277, 0.07634, 0.8527, 0.06789, 0.7386, 0.09756, 0.7271, 0.1271, 0.8695, 0.0974, 0.9013, 0.07634, 0.8527, 0.1067, 0.8277, 0.3882, 0.799, 0.3845, 0.8068, 0.3829, 0.806, 0.3872, 0.798, 0.3968, 0.2371, 0.413, 0.2856, 0.3861, 0.2857, 0.3734, 0.2435, 0.4592, 0.2833, 0.4649, 0.2964, 0.413, 0.2856, 0.3968, 0.2371, 0.7421, 0.2445, 0.7376, 0.2873, 0.7148, 0.2824, 0.7214, 0.2413, 0.3872, 0.798, 0.3829, 0.806, 0.3421, 0.7515, 0.3673, 0.7401, 0.313, 0.7542, 0.3332, 0.743, 0.3421, 0.7515, 0.3224, 0.7656, 0.3597, 0.7252, 0.3332, 0.743, 0.3324, 0.7348, 0.3583, 0.7133])
me_cube_001.use_remesh_preserve_volume = False
me_cube_001.use_remesh_preserve_attributes = False
me_cube_001.use_mirror_vertex_groups = False
me_cube_001.update()

# ---- objects
ob_cube_002 = bpy.data.objects.new('Cube.002', me_cube_004)
ob_cube_001 = bpy.data.objects.new('Cube.001', me_cube_003)
ob_cube = bpy.data.objects.new('Cube', me_cube_001)
ob_lamp = bpy.data.objects.new('Lamp', light_lamp)
ob_camera = bpy.data.objects.new('Camera', cam_camera)

# ---- transforms, parenting, visibility, modifiers, constraints
ob_cube_002.location = (0.0, 0.0, 0.0)
ob_cube_002.lineart.crease_threshold = 0.0
ob_cube_001.location = (0.0, 0.0, 0.0)
ob_cube_001.hide_viewport = True
ob_cube_001.lineart.crease_threshold = 0.0
_m = ob_cube_001.modifiers.new('Mirror', 'MIRROR')
_m.use_clip = True
ob_cube.location = (0.0, 0.0, 0.0)
ob_cube.lineart.crease_threshold = 0.0
_m = ob_cube.modifiers.new('Mirror', 'MIRROR')
_m.use_clip = True
ob_lamp.location = (4.076, 1.005, 5.904)
ob_lamp.rotation_euler = (0.6503, 0.05522, 1.866)
ob_lamp.lock_rotations_4d = False
ob_lamp.empty_display_type = 'ARROWS'
ob_lamp.color = (0.0, 0.0, 0.0, 0.0)
ob_lamp.lineart.crease_threshold = 0.0
ob_camera.location = (7.481, -6.508, 5.344)
ob_camera.rotation_euler = (1.109, 0.0, 0.8149)
ob_camera.lock_rotations_4d = False
ob_camera.empty_display_type = 'ARROWS'
ob_camera.color = (0.0, 0.0, 0.0, 0.0)
ob_camera.display_type = 'WIRE'
ob_camera.lineart.crease_threshold = 0.0

# ---- collection membership
col_collection_1.objects.link(ob_cube_002)
col_collection_1.objects.link(ob_cube_001)
col_collection_1.objects.link(ob_cube)
col_collection_1.objects.link(ob_lamp)
col_collection_1.objects.link(ob_camera)

# ---- scene / render settings (as saved in the file)
scene.camera = ob_camera
scene.frame_start = 1; scene.frame_end = 250; scene.frame_set(0)
scene.render.engine = 'BLENDER_EEVEE_NEXT'
scene.render.resolution_percentage = 50
scene.render.dither_intensity = 0.0
scene.cycles.use_denoising = False
scene.cycles.samples = 128
scene.cycles.sampling_pattern = 'TABULATED_SOBOL'
scene.cycles.light_sampling_threshold = 0.0
scene.cycles.use_adaptive_sampling = False
scene.cycles.use_light_tree = False
scene.cycles.blur_glossy = 0.0
scene.cycles.sample_clamp_indirect = 0.0
scene.view_settings.view_transform = 'Standard'
bpy.context.view_layer.update()
